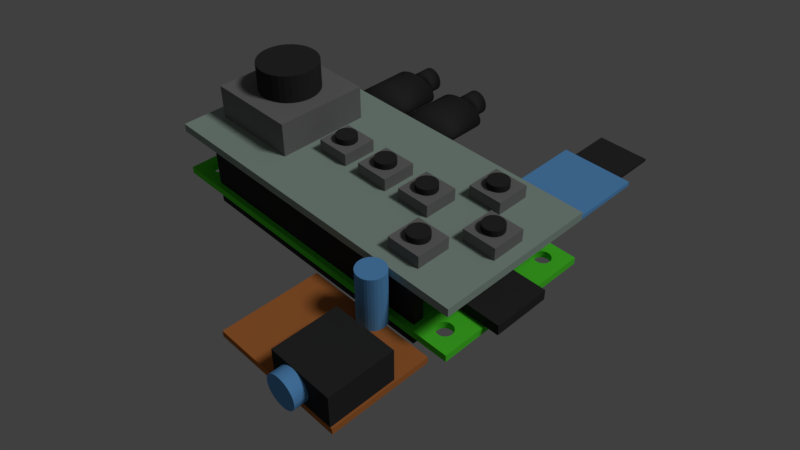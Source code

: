 # Source: Pi_Zero_JOINED.blend  (saved by Blender 2.78.0; exported with 4.5.12 LTS)
import bpy
from mathutils import Matrix  # noqa: F401  (used for matrix-valued properties, if any)

bpy.ops.wm.read_factory_settings(use_empty=True)
scene = bpy.context.scene
scene.name = 'Scene'

# ---- collections
col_collection_1 = bpy.data.collections.new('Collection 1'); scene.collection.children.link(col_collection_1)

# ---- materials (node trees are filled in below, after node groups)
mat_pcb = bpy.data.materials.new('PCB')
mat_pcb.alpha_threshold = 0.0
mat_pcb.use_transparent_shadow = False
mat_pcb.diffuse_color = (0.139, 0.4002, 0.8, 1.0)
mat_pcb.roughness = 0.5
mat_pcb.line_color = (0.0, 0.0, 0.0, 1.0)
mat_aluminum = bpy.data.materials.new('Aluminum')
mat_aluminum.alpha_threshold = 0.0
mat_aluminum.use_transparent_shadow = False
mat_aluminum.diffuse_color = (0.214, 0.214, 0.214, 1.0)
mat_aluminum.roughness = 0.5
mat_gpio_pins = bpy.data.materials.new('GPIO_Pins')
mat_gpio_pins.alpha_threshold = 0.0
mat_gpio_pins.use_transparent_shadow = False
mat_gpio_pins.diffuse_color = (0.03522, 0.03522, 0.03522, 1.0)
mat_gpio_pins.roughness = 0.5
mat_perfboard = bpy.data.materials.new('Perfboard')
mat_perfboard.alpha_threshold = 0.0
mat_perfboard.use_transparent_shadow = False
mat_perfboard.diffuse_color = (0.5277, 0.1783, 0.04741, 1.0)
mat_perfboard.roughness = 0.5
mat_joy_bonnet_pcb = bpy.data.materials.new('Joy_Bonnet_PCB')
mat_joy_bonnet_pcb.alpha_threshold = 0.0
mat_joy_bonnet_pcb.use_transparent_shadow = False
mat_joy_bonnet_pcb.diffuse_color = (0.3482, 0.448, 0.3967, 1.0)
mat_joy_bonnet_pcb.roughness = 0.5
mat_joy_bonnet_pcb.line_color = (0.0, 0.0, 0.0, 1.0)
mat_pi_zero_pcb = bpy.data.materials.new('Pi_Zero_PCB')
mat_pi_zero_pcb.alpha_threshold = 0.0
mat_pi_zero_pcb.use_transparent_shadow = False
mat_pi_zero_pcb.diffuse_color = (0.09779, 0.8, 0.03533, 1.0)
mat_pi_zero_pcb.roughness = 0.5
mat_pi_zero_pcb.line_color = (0.0, 0.0, 0.0, 1.0)

# ---- material node trees

# ---- world
world_world = bpy.data.worlds.new('World'); scene.world = world_world
world_world.color = (0.05088, 0.05088, 0.05088)
world_world.use_sun_shadow = False
world_world.sun_shadow_jitter_overblur = 0.0
world_world.cycles.sampling_method = 'MANUAL'

# ---- cameras
cam_camera = bpy.data.cameras.new('Camera')
cam_camera.clip_end = 185.1
cam_camera.lens = 35.0
cam_camera.sensor_width = 32.0
cam_camera.sensor_height = 18.0
cam_camera.ortho_scale = 7.314
cam_camera.dof.focus_distance = 0.0
cam_camera.dof.aperture_fstop = 128.0

# ---- lights
light_lamp = bpy.data.lights.new('Lamp', 'SUN')
light_lamp.transmission_factor = 0.0
light_lamp.cutoff_distance = 30.0
light_lamp.angle = 0.1993
light_lamp.energy = 1.0
light_lamp.shadow_buffer_clip_start = 1.001
light_lamp.shadow_soft_size = 0.1
light_lamp.shadow_cascade_max_distance = 1000.0

# ---- meshes
me_cylinder = bpy.data.meshes.new('Cylinder')
me_cylinder.from_pydata([(0.0, 1.0, -1.0), (0.0, 1.0, 1.0), (0.1951, 0.9808, -1.0), (0.1951, 0.9808, 1.0), (0.3827, 0.9239, -1.0), (0.3827, 0.9239, 1.0), (0.5556, 0.8315, -1.0), (0.5556, 0.8315, 1.0), (0.7071, 0.7071, -1.0), (0.7071, 0.7071, 1.0), (0.8315, 0.5556, -1.0), (0.8315, 0.5556, 1.0), (0.9239, 0.3827, -1.0), (0.9239, 0.3827, 1.0), (0.9808, 0.1951, -1.0), (0.9808, 0.1951, 1.0), (1.0, 7.55e-08, -1.0), (1.0, 7.55e-08, 1.0), (0.9808, -0.1951, -1.0), (0.9808, -0.1951, 1.0), (0.9239, -0.3827, -1.0), (0.9239, -0.3827, 1.0), (0.8315, -0.5556, -1.0), (0.8315, -0.5556, 1.0), (0.7071, -0.7071, -1.0), (0.7071, -0.7071, 1.0), (0.5556, -0.8315, -1.0), (0.5556, -0.8315, 1.0), (0.3827, -0.9239, -1.0), (0.3827, -0.9239, 1.0), (0.1951, -0.9808, -1.0), (0.1951, -0.9808, 1.0), (-3.258e-07, -1.0, -1.0), (-3.258e-07, -1.0, 1.0), (-0.1951, -0.9808, -1.0), (-0.1951, -0.9808, 1.0), (-0.3827, -0.9239, -1.0), (-0.3827, -0.9239, 1.0), (-0.5556, -0.8315, -1.0), (-0.5556, -0.8315, 1.0), (-0.7071, -0.7071, -1.0), (-0.7071, -0.7071, 1.0), (-0.8315, -0.5556, -1.0), (-0.8315, -0.5556, 1.0), (-0.9239, -0.3827, -1.0), (-0.9239, -0.3827, 1.0), (-0.9808, -0.1951, -1.0), (-0.9808, -0.1951, 1.0), (-1.0, 9.656e-07, -1.0), (-1.0, 9.656e-07, 1.0), (-0.9808, 0.1951, -1.0), (-0.9808, 0.1951, 1.0), (-0.9239, 0.3827, -1.0), (-0.9239, 0.3827, 1.0), (-0.8315, 0.5556, -1.0), (-0.8315, 0.5556, 1.0), (-0.7071, 0.7071, -1.0), (-0.7071, 0.7071, 1.0), (-0.5556, 0.8315, -1.0), (-0.5556, 0.8315, 1.0), (-0.3827, 0.9239, -1.0), (-0.3827, 0.9239, 1.0), (-0.1951, 0.9808, -1.0), (-0.1951, 0.9808, 1.0)], [], [(0, 1, 3, 2), (2, 3, 5, 4), (4, 5, 7, 6), (6, 7, 9, 8), (8, 9, 11, 10), (10, 11, 13, 12), (12, 13, 15, 14), (14, 15, 17, 16), (16, 17, 19, 18), (18, 19, 21, 20), (20, 21, 23, 22), (22, 23, 25, 24), (24, 25, 27, 26), (26, 27, 29, 28), (28, 29, 31, 30), (30, 31, 33, 32), (32, 33, 35, 34), (34, 35, 37, 36), (36, 37, 39, 38), (38, 39, 41, 40), (40, 41, 43, 42), (42, 43, 45, 44), (44, 45, 47, 46), (46, 47, 49, 48), (48, 49, 51, 50), (50, 51, 53, 52), (52, 53, 55, 54), (54, 55, 57, 56), (56, 57, 59, 58), (58, 59, 61, 60), (3, 1, 63, 61, 59, 57, 55, 53, 51, 49, 47, 45, 43, 41, 39, 37, 35, 33, 31, 29, 27, 25, 23, 21, 19, 17, 15, 13, 11, 9, 7, 5), (60, 61, 63, 62), (62, 63, 1, 0), (0, 2, 4, 6, 8, 10, 12, 14, 16, 18, 20, 22, 24, 26, 28, 30, 32, 34, 36, 38, 40, 42, 44, 46, 48, 50, 52, 54, 56, 58, 60, 62)])
me_cylinder.materials.append(mat_pcb)
me_cylinder.use_remesh_preserve_volume = False
me_cylinder.use_remesh_preserve_attributes = False
me_cylinder.use_mirror_vertex_groups = False
me_cylinder.update()
me_plane_007 = bpy.data.meshes.new('Plane.007')
me_plane_007.from_pydata([(0.6046, -0.02993, 27.77), (0.6046, -0.02993, 22.87), (0.5924, 0.2855, 27.77), (0.5924, 0.2855, 22.87), (0.5562, 0.5887, 27.77), (0.5562, 0.5887, 22.87), (0.4975, 0.8682, 27.77), (0.4975, 0.8682, 22.87), (0.4184, 1.113, 27.77), (0.4184, 1.113, 22.87), (0.3221, 1.314, 27.77), (0.3221, 1.314, 22.87), (0.2122, 1.464, 27.77), (0.2122, 1.464, 22.87), (0.09298, 1.556, 27.77), (0.09298, 1.556, 22.87), (-0.03103, 1.587, 27.77), (-0.03103, 1.587, 22.87), (-0.155, 1.556, 27.77), (-0.155, 1.556, 22.87), (-0.2743, 1.464, 27.77), (-0.2743, 1.464, 22.87), (-0.3842, 1.314, 27.77), (-0.3842, 1.314, 22.87), (-0.4805, 1.113, 27.77), (-0.4805, 1.113, 22.87), (-0.5595, 0.8682, 27.77), (-0.5595, 0.8682, 22.87), (-0.6183, 0.5887, 27.77), (-0.6183, 0.5887, 22.87), (-0.6545, 0.2855, 27.77), (-0.6545, 0.2855, 22.87), (-0.6667, -0.02993, 27.77), (-0.6667, -0.02993, 22.87), (-0.6545, -0.3453, 27.77), (-0.6545, -0.3453, 22.87), (-0.6183, -0.6486, 27.77), (-0.6183, -0.6486, 22.87), (-0.5595, -0.9281, 27.77), (-0.5595, -0.9281, 22.87), (-0.4805, -1.173, 27.77), (-0.4805, -1.173, 22.87), (-0.3842, -1.374, 27.77), (-0.3842, -1.374, 22.87), (-0.2743, -1.524, 27.77), (-0.2743, -1.524, 22.87), (-0.155, -1.616, 27.77), (-0.155, -1.616, 22.87), (-0.03103, -1.647, 27.77), (-0.03103, -1.647, 22.87), (0.09298, -1.616, 27.77), (0.09298, -1.616, 22.87), (0.2122, -1.524, 27.77), (0.2122, -1.524, 22.87), (0.3221, -1.374, 27.77), (0.3221, -1.374, 22.87), (0.4184, -1.173, 27.77), (0.4184, -1.173, 22.87), (0.4975, -0.9281, 27.77), (0.4975, -0.9281, 22.87), (0.5562, -0.6486, 27.77), (0.5562, -0.6486, 22.87), (0.5924, -0.3453, 27.77), (0.5924, -0.3453, 22.87), (1.371, -0.02993, 22.85), (1.371, -0.02993, 6.902), (1.344, 0.3648, 22.85), (1.344, 0.3648, 6.902), (1.265, 0.7444, 22.85), (1.265, 0.7444, 6.902), (1.135, 1.094, 22.85), (1.135, 1.094, 6.902), (0.9606, 1.401, 22.85), (0.9606, 1.401, 6.902), (0.7481, 1.652, 22.85), (0.7481, 1.652, 6.902), (0.5056, 1.839, 22.85), (0.5056, 1.839, 6.902), (0.2426, 1.955, 22.85), (0.2426, 1.955, 6.902), (-0.03103, 1.993, 22.85), (-0.03103, 1.993, 6.902), (-0.3046, 1.955, 22.85), (-0.3046, 1.955, 6.902), (-0.5677, 1.839, 22.85), (-0.5677, 1.839, 6.902), (-0.8101, 1.652, 22.85), (-0.8101, 1.652, 6.902), (-1.023, 1.401, 22.85), (-1.023, 1.401, 6.902), (-1.197, 1.094, 22.85), (-1.197, 1.094, 6.902), (-1.327, 0.7444, 22.85), (-1.327, 0.7444, 6.902), (-1.406, 0.3648, 22.85), (-1.406, 0.3648, 6.902), (-1.433, -0.02993, 22.85), (-1.433, -0.02993, 6.902), (-1.406, -0.4247, 22.85), (-1.406, -0.4247, 6.902), (-1.327, -0.8042, 22.85), (-1.327, -0.8042, 6.902), (-1.197, -1.154, 22.85), (-1.197, -1.154, 6.902), (-1.023, -1.461, 22.85), (-1.023, -1.461, 6.902), (-0.8101, -1.712, 22.85), (-0.8101, -1.712, 6.902), (-0.5677, -1.899, 22.85), (-0.5677, -1.899, 6.902), (-0.3046, -2.014, 22.85), (-0.3046, -2.014, 6.902), (-0.03103, -2.053, 22.85), (-0.03102, -2.053, 6.902), (0.2426, -2.014, 22.85), (0.2426, -2.014, 6.902), (0.5056, -1.899, 22.85), (0.5056, -1.899, 6.902), (0.7481, -1.712, 22.85), (0.7481, -1.712, 6.902), (0.9606, -1.461, 22.85), (0.9606, -1.461, 6.902), (1.135, -1.154, 22.85), (1.135, -1.154, 6.902), (1.265, -0.8042, 22.85), (1.265, -0.8042, 6.902), (1.344, -0.4247, 22.85), (1.344, -0.4247, 6.902), (0.8602, -0.6737, 6.87), (-0.9222, -0.6737, 6.87), (-0.9157, 0.03593, 6.87), (-0.8963, 0.1112, 6.87), (-0.8643, 0.1842, 6.87), (-0.8202, 0.2539, 6.87), (-0.7645, 0.3194, 6.87), (-0.6981, 0.3796, 6.87), (-0.622, 0.4336, 6.87), (-0.5373, 0.4808, 6.87), (-0.4452, 0.5204, 6.87), (-0.3471, 0.5518, 6.87), (-0.2443, 0.5745, 6.87), (-0.1384, 0.5883, 6.87), (-0.9222, -0.04041, 6.87), (-0.03103, 0.5929, 6.87), (0.8537, 0.03593, 6.87), (0.8343, 0.1112, 6.87), (0.8023, 0.1842, 6.87), (0.7581, 0.2539, 6.87), (0.7024, 0.3194, 6.87), (0.6361, 0.3796, 6.87), (0.56, 0.4336, 6.87), (0.4752, 0.4808, 6.87), (0.3831, 0.5204, 6.87), (0.285, 0.5518, 6.87), (0.1823, 0.5745, 6.87), (0.0764, 0.5883, 6.87), (0.8602, -0.04041, 6.87), (-0.03103, 0.5929, 6.87), (0.8602, -0.6737, 6.87), (-0.9222, -0.6737, 6.87), (-0.9222, -0.6737, 0.3301), (0.8602, -0.6737, 0.3301), (-0.03103, 0.5929, 0.3301), (0.8602, -0.04041, 0.3301), (0.0764, 0.5883, 0.3301), (0.1823, 0.5745, 0.3301), (0.285, 0.5518, 0.3301), (0.3831, 0.5204, 0.3301), (0.4752, 0.4808, 0.3301), (0.56, 0.4336, 0.3301), (0.6361, 0.3796, 0.3301), (0.7024, 0.3194, 0.3301), (0.7581, 0.2539, 0.3301), (0.8023, 0.1842, 0.3301), (0.8343, 0.1112, 0.3301), (0.8537, 0.03593, 0.3301), (-0.03103, 0.5929, 0.3301), (-0.9222, -0.04041, 0.3301), (-0.1385, 0.5883, 0.3301), (-0.2443, 0.5745, 0.3301), (-0.3471, 0.5518, 0.3301), (-0.4452, 0.5204, 0.3301), (-0.5373, 0.4808, 0.3301), (-0.622, 0.4336, 0.3301), (-0.6981, 0.3796, 0.3301), (-0.7645, 0.3194, 0.3301), (-0.8202, 0.2539, 0.3301), (-0.8643, 0.1842, 0.3301), (-0.8963, 0.1112, 0.3301), (-0.9157, 0.03593, 0.3301), (-0.9222, -0.6737, 0.3301), (0.8602, -0.6737, 0.3301), (9.779, 0.7039, 26.1), (9.779, 0.3706, 26.1), (9.779, 0.7039, 36.1), (9.779, 0.3706, 36.1), (12.4, 0.7039, 26.1), (12.4, 0.3706, 26.1), (12.4, 0.7039, 36.1), (12.4, 0.3706, 36.1), (9.696, -0.8033, 10.44), (12.49, -0.8033, 10.44), (11.09, 0.8033, 10.44), (12.49, -8.523e-06, 10.44), (11.26, 0.7975, 10.44), (11.43, 0.78, 10.44), (11.59, 0.7511, 10.44), (11.74, 0.7113, 10.44), (11.88, 0.6611, 10.44), (12.02, 0.6013, 10.44), (12.14, 0.5327, 10.44), (12.24, 0.4563, 10.44), (12.33, 0.3733, 10.44), (12.4, 0.2849, 10.44), (12.45, 0.1922, 10.44), (12.48, 0.09682, 10.44), (11.09, 0.8033, 10.44), (9.696, -8.583e-06, 10.44), (10.92, 0.7975, 10.44), (10.76, 0.78, 10.44), (10.6, 0.7511, 10.44), (10.44, 0.7113, 10.44), (10.3, 0.6611, 10.44), (10.17, 0.6013, 10.44), (10.05, 0.5327, 10.44), (9.943, 0.4563, 10.44), (9.856, 0.3733, 10.44), (9.787, 0.2849, 10.44), (9.736, 0.1922, 10.44), (9.706, 0.09682, 10.44), (9.696, -0.8033, 10.44), (12.49, -0.8033, 10.44), (12.49, -0.8033, 0.3889), (9.696, -0.8033, 0.3889), (9.706, 0.09682, 0.3889), (9.736, 0.1922, 0.3889), (9.787, 0.2849, 0.3889), (9.856, 0.3733, 0.3889), (9.943, 0.4563, 0.3889), (10.05, 0.5327, 0.3889), (10.17, 0.6013, 0.3889), (10.3, 0.6611, 0.3889), (10.44, 0.7113, 0.3889), (10.6, 0.7511, 0.3889), (10.76, 0.78, 0.3889), (10.92, 0.7975, 0.3889), (9.696, -8.702e-06, 0.3889), (11.09, 0.8033, 0.3889), (12.48, 0.09682, 0.3889), (12.45, 0.1922, 0.3889), (12.4, 0.2849, 0.3889), (12.33, 0.3733, 0.3889), (12.24, 0.4563, 0.3889), (12.14, 0.5327, 0.3889), (12.02, 0.6013, 0.3889), (11.88, 0.6611, 0.3889), (11.74, 0.7113, 0.3889), (11.59, 0.7511, 0.3889), (11.43, 0.78, 0.3889), (11.26, 0.7975, 0.3889), (12.49, -8.583e-06, 0.3889), (11.09, 0.8033, 0.3889), (12.49, -0.8033, 0.3889), (9.696, -0.8033, 0.3889), (9.241, 0.8306, 10.15), (9.241, 0.2439, 10.15), (9.241, 0.8306, 27.66), (9.241, 0.2439, 27.66), (12.94, 0.8306, 10.15), (12.94, 0.2439, 10.15), (12.94, 0.8306, 27.66), (12.94, 0.2439, 27.66), (3.931, -0.02993, 27.77), (3.931, -0.02993, 22.87), (3.919, 0.2855, 27.77), (3.919, 0.2855, 22.87), (3.883, 0.5887, 27.77), (3.883, 0.5887, 22.87), (3.824, 0.8682, 27.77), (3.824, 0.8682, 22.87), (3.745, 1.113, 27.77), (3.745, 1.113, 22.87), (3.649, 1.314, 27.77), (3.649, 1.314, 22.87), (3.539, 1.464, 27.77), (3.539, 1.464, 22.87), (3.42, 1.556, 27.77), (3.42, 1.556, 22.87), (3.296, 1.587, 27.77), (3.296, 1.587, 22.87), (3.172, 1.556, 27.77), (3.172, 1.556, 22.87), (3.052, 1.464, 27.77), (3.052, 1.464, 22.87), (2.942, 1.314, 27.77), (2.942, 1.314, 22.87), (2.846, 1.113, 27.77), (2.846, 1.113, 22.87), (2.767, 0.8682, 27.77), (2.767, 0.8682, 22.87), (2.708, 0.5887, 27.77), (2.708, 0.5887, 22.87), (2.672, 0.2855, 27.77), (2.672, 0.2855, 22.87), (2.66, -0.02993, 27.77), (2.66, -0.02993, 22.87), (2.672, -0.3453, 27.77), (2.672, -0.3453, 22.87), (2.708, -0.6486, 27.77), (2.708, -0.6486, 22.87), (2.767, -0.9281, 27.77), (2.767, -0.9281, 22.87), (2.846, -1.173, 27.77), (2.846, -1.173, 22.87), (2.942, -1.374, 27.77), (2.942, -1.374, 22.87), (3.052, -1.524, 27.77), (3.052, -1.524, 22.87), (3.172, -1.616, 27.77), (3.172, -1.616, 22.87), (3.296, -1.647, 27.77), (3.296, -1.647, 22.87), (3.42, -1.616, 27.77), (3.42, -1.616, 22.87), (3.539, -1.524, 27.77), (3.539, -1.524, 22.87), (3.649, -1.374, 27.77), (3.649, -1.374, 22.87), (3.745, -1.173, 27.77), (3.745, -1.173, 22.87), (3.824, -0.9281, 27.77), (3.824, -0.9281, 22.87), (3.883, -0.6486, 27.77), (3.883, -0.6486, 22.87), (3.919, -0.3453, 27.77), (3.919, -0.3453, 22.87), (4.698, -0.02993, 22.85), (4.698, -0.02993, 6.902), (4.671, 0.3648, 22.85), (4.671, 0.3648, 6.902), (4.591, 0.7444, 22.85), (4.591, 0.7444, 6.902), (4.462, 1.094, 22.85), (4.462, 1.094, 6.902), (4.287, 1.401, 22.85), (4.287, 1.401, 6.902), (4.075, 1.652, 22.85), (4.075, 1.652, 6.902), (3.832, 1.839, 22.85), (3.832, 1.839, 6.902), (3.569, 1.955, 22.85), (3.569, 1.955, 6.902), (3.296, 1.993, 22.85), (3.296, 1.993, 6.902), (3.022, 1.955, 22.85), (3.022, 1.955, 6.902), (2.759, 1.839, 22.85), (2.759, 1.839, 6.902), (2.516, 1.652, 22.85), (2.516, 1.652, 6.902), (2.304, 1.401, 22.85), (2.304, 1.401, 6.902), (2.13, 1.094, 22.85), (2.13, 1.094, 6.902), (2.0, 0.7444, 22.85), (2.0, 0.7444, 6.902), (1.92, 0.3648, 22.85), (1.92, 0.3648, 6.902), (1.893, -0.02993, 22.85), (1.893, -0.02993, 6.902), (1.92, -0.4247, 22.85), (1.92, -0.4247, 6.902), (2.0, -0.8042, 22.85), (2.0, -0.8042, 6.902), (2.13, -1.154, 22.85), (2.13, -1.154, 6.902), (2.304, -1.461, 22.85), (2.304, -1.461, 6.902), (2.516, -1.712, 22.85), (2.516, -1.712, 6.902), (2.759, -1.899, 22.85), (2.759, -1.899, 6.902), (3.022, -2.014, 22.85), (3.022, -2.014, 6.902), (3.296, -2.053, 22.85), (3.296, -2.053, 6.902), (3.569, -2.014, 22.85), (3.569, -2.014, 6.902), (3.832, -1.899, 22.85), (3.832, -1.899, 6.902), (4.075, -1.712, 22.85), (4.075, -1.712, 6.902), (4.287, -1.461, 22.85), (4.287, -1.461, 6.902), (4.462, -1.154, 22.85), (4.462, -1.154, 6.902), (4.591, -0.8042, 22.85), (4.591, -0.8042, 6.902), (4.671, -0.4247, 22.85), (4.671, -0.4247, 6.902), (4.187, -0.6737, 6.87), (2.404, -0.6737, 6.87), (2.411, 0.03592, 6.87), (2.43, 0.1112, 6.87), (2.462, 0.1842, 6.87), (2.506, 0.2539, 6.87), (2.562, 0.3194, 6.87), (2.628, 0.3796, 6.87), (2.705, 0.4336, 6.87), (2.789, 0.4808, 6.87), (2.881, 0.5204, 6.87), (2.98, 0.5518, 6.87), (3.082, 0.5745, 6.87), (3.188, 0.5883, 6.87), (2.404, -0.04042, 6.87), (3.296, 0.5929, 6.87), (4.18, 0.03592, 6.87), (4.161, 0.1112, 6.87), (4.129, 0.1842, 6.87), (4.085, 0.2539, 6.87), (4.029, 0.3194, 6.87), (3.963, 0.3796, 6.87), (3.887, 0.4336, 6.87), (3.802, 0.4808, 6.87), (3.71, 0.5204, 6.87), (3.612, 0.5518, 6.87), (3.509, 0.5745, 6.87), (3.403, 0.5883, 6.87), (4.187, -0.04042, 6.87), (3.296, 0.5929, 6.87), (4.187, -0.6737, 6.87), (2.404, -0.6737, 6.87), (2.404, -0.6737, 0.3301), (4.187, -0.6737, 0.3301), (3.296, 0.5929, 0.3301), (4.187, -0.04042, 0.3301), (3.403, 0.5883, 0.3301), (3.509, 0.5745, 0.3301), (3.612, 0.5518, 0.3301), (3.71, 0.5204, 0.3301), (3.802, 0.4808, 0.3301), (3.887, 0.4336, 0.3301), (3.963, 0.3796, 0.3301), (4.029, 0.3194, 0.3301), (4.085, 0.2539, 0.3301), (4.129, 0.1842, 0.3301), (4.161, 0.1112, 0.3301), (4.18, 0.03592, 0.3301), (3.296, 0.5929, 0.3301), (2.404, -0.04042, 0.3301), (3.188, 0.5883, 0.3301), (3.082, 0.5745, 0.3301), (2.98, 0.5518, 0.3301), (2.881, 0.5204, 0.3301), (2.789, 0.4808, 0.3301), (2.705, 0.4336, 0.3301), (2.628, 0.3796, 0.3301), (2.562, 0.3194, 0.3301), (2.506, 0.2539, 0.3301), (2.462, 0.1842, 0.3301), (2.43, 0.1112, 0.3301), (2.411, 0.03592, 0.3301), (2.404, -0.6737, 0.3301), (4.187, -0.6737, 0.3301), (11.83, -2.96, -45.23), (11.83, -2.96, -48.0), (11.98, -2.922, -45.23), (11.98, -2.922, -48.0), (12.13, -2.809, -45.23), (12.13, -2.809, -48.0), (12.26, -2.626, -45.23), (12.26, -2.626, -48.0), (12.38, -2.38, -45.23), (12.38, -2.38, -48.0), (12.48, -2.08, -45.23), (12.48, -2.08, -48.0), (12.55, -1.738, -45.23), (12.55, -1.738, -48.0), (12.59, -1.366, -45.23), (12.59, -1.366, -48.0), (12.61, -0.9799, -45.23), (12.61, -0.9799, -48.0), (12.59, -0.5936, -45.23), (12.59, -0.5936, -48.0), (12.55, -0.2222, -45.23), (12.55, -0.2222, -48.0), (12.48, 0.1201, -45.23), (12.48, 0.1201, -48.0), (12.38, 0.4202, -45.23), (12.38, 0.4202, -48.0), (12.26, 0.6664, -45.23), (12.26, 0.6664, -48.0), (12.13, 0.8494, -45.23), (12.13, 0.8494, -48.0), (11.98, 0.9621, -45.23), (11.98, 0.9621, -48.0), (11.83, 1.0, -45.23), (11.83, 1.0, -48.0), (11.68, 0.9621, -45.23), (11.68, 0.9621, -48.0), (11.53, 0.8494, -45.23), (11.53, 0.8494, -48.0), (11.4, 0.6664, -45.23), (11.4, 0.6664, -48.0), (11.28, 0.4202, -45.23), (11.28, 0.4202, -48.0), (11.18, 0.1201, -45.23), (11.18, 0.1201, -48.0), (11.11, -0.2222, -45.23), (11.11, -0.2222, -48.0), (11.07, -0.5936, -45.23), (11.07, -0.5936, -48.0), (11.05, -0.9799, -45.23), (11.05, -0.9799, -48.0), (11.07, -1.366, -45.23), (11.07, -1.366, -48.0), (11.11, -1.738, -45.23), (11.11, -1.738, -48.0), (11.18, -2.08, -45.23), (11.18, -2.08, -48.0), (11.28, -2.38, -45.23), (11.28, -2.38, -48.0), (11.4, -2.626, -45.23), (11.4, -2.626, -48.0), (11.53, -2.809, -45.23), (11.53, -2.809, -48.0), (11.68, -2.922, -45.23), (11.68, -2.922, -48.0), (13.72, 1.046, -45.58), (13.72, 1.046, -33.67), (10.6, 1.046, -45.58), (10.6, 1.046, -33.67), (13.72, -3.039, -45.58), (13.72, -3.039, -33.67), (10.6, -3.039, -45.58), (10.6, -3.039, -33.67), (10.88, 1.075, -25.33), (10.88, -5.893, -25.33), (11.01, 1.075, -25.38), (11.01, -5.893, -25.38), (11.13, 1.075, -25.53), (11.13, -5.893, -25.53), (11.24, 1.075, -25.76), (11.24, -5.893, -25.76), (11.34, 1.075, -26.07), (11.34, -5.893, -26.07), (11.43, 1.075, -26.45), (11.43, -5.893, -26.45), (11.49, 1.075, -26.89), (11.49, -5.893, -26.89), (11.52, 1.075, -27.36), (11.52, -5.893, -27.36), (11.54, 1.075, -27.85), (11.54, -5.893, -27.85), (11.52, 1.075, -28.35), (11.52, -5.893, -28.35), (11.49, 1.075, -28.82), (11.49, -5.893, -28.82), (11.43, 1.075, -29.25), (11.43, -5.893, -29.25), (11.34, 1.075, -29.64), (11.34, -5.893, -29.64), (11.24, 1.075, -29.95), (11.24, -5.893, -29.95), (11.13, 1.075, -30.18), (11.13, -5.893, -30.18), (11.01, 1.075, -30.33), (11.01, -5.893, -30.33), (10.88, 1.075, -30.37), (10.88, -5.893, -30.37), (10.75, 1.075, -30.33), (10.75, -5.893, -30.33), (10.62, 1.075, -30.18), (10.62, -5.893, -30.18), (10.51, 1.075, -29.95), (10.51, -5.893, -29.95), (10.41, 1.075, -29.64), (10.41, -5.893, -29.64), (10.33, 1.075, -29.25), (10.33, -5.893, -29.25), (10.27, 1.075, -28.82), (10.27, -5.893, -28.82), (10.23, 1.075, -28.35), (10.23, -5.893, -28.35), (10.22, 1.075, -27.85), (10.22, -5.893, -27.85), (10.23, 1.075, -27.36), (10.23, -5.893, -27.36), (10.27, 1.075, -26.89), (10.27, -5.893, -26.89), (10.33, 1.075, -26.45), (10.33, -5.893, -26.45), (10.41, 1.075, -26.07), (10.41, -5.893, -26.07), (10.51, 1.075, -25.76), (10.51, -5.893, -25.76), (10.62, 1.075, -25.53), (10.62, -5.893, -25.53), (10.75, 1.075, -25.38), (10.75, -5.893, -25.38), (7.254, 1.85, -45.56), (7.254, 1.05, -45.56), (7.254, 1.85, -27.26), (7.254, 1.05, -27.26), (13.81, 1.85, -45.56), (13.81, 1.05, -45.56), (13.81, 1.85, -27.26), (13.81, 1.05, -27.26), (14.93, 1.0, -16.82), (14.93, 1.0, -5.894), (10.95, 1.0, -16.82), (10.95, 1.0, -5.894), (14.93, -0.3333, -16.82), (14.93, -0.3333, -5.894), (10.95, -0.3333, -16.82), (10.95, -0.3333, -5.894), (9.616, -1.0, -0.1183), (12.57, -1.0, -0.1183), (11.09, 1.0, -0.1183), (12.57, -9.183e-06, -0.1183), (11.27, 0.9927, -0.1183), (11.44, 0.9709, -0.1183), (11.62, 0.935, -0.1183), (11.78, 0.8854, -0.1183), (11.93, 0.823, -0.1183), (12.07, 0.7485, -0.1183), (12.2, 0.6631, -0.1183), (12.31, 0.5681, -0.1183), (12.4, 0.4647, -0.1183), (12.47, 0.3546, -0.1183), (12.52, 0.2393, -0.1183), (12.56, 0.1205, -0.1183), (11.09, 1.0, -0.1183), (9.616, -9.175e-06, -0.1183), (10.91, 0.9927, -0.1183), (10.74, 0.9709, -0.1183), (10.57, 0.935, -0.1183), (10.41, 0.8854, -0.1183), (10.25, 0.823, -0.1183), (10.11, 0.7485, -0.1183), (9.987, 0.6631, -0.1183), (9.877, 0.5681, -0.1183), (9.785, 0.4647, -0.1183), (9.712, 0.3546, -0.1183), (9.659, 0.2393, -0.1183), (9.627, 0.1205, -0.1183), (9.616, -1.0, -0.1183), (12.57, -1.0, -0.1183), (9.616, -1.0, 5.452), (12.57, -1.0, 5.452), (11.09, 1.0, 5.452), (12.57, -9.096e-06, 5.452), (11.27, 0.9927, 5.452), (11.44, 0.9709, 5.452), (11.62, 0.935, 5.452), (11.78, 0.8854, 5.452), (11.93, 0.823, 5.452), (12.07, 0.7485, 5.452), (12.2, 0.6631, 5.452), (12.31, 0.5681, 5.452), (12.4, 0.4647, 5.452), (12.47, 0.3546, 5.452), (12.52, 0.2393, 5.452), (12.56, 0.1205, 5.452), (11.09, 1.0, 5.452), (9.616, -9.088e-06, 5.452), (10.91, 0.9927, 5.452), (10.74, 0.9709, 5.452), (10.57, 0.935, 5.452), (10.41, 0.8854, 5.452), (10.25, 0.823, 5.452), (10.11, 0.7485, 5.452), (9.987, 0.6631, 5.452), (9.877, 0.5681, 5.452), (9.785, 0.4647, 5.452), (9.712, 0.3546, 5.452), (9.659, 0.2393, 5.452), (9.627, 0.1205, 5.452), (9.616, -1.0, 5.452), (12.57, -1.0, 5.452), (11.13, -6.15, -17.24), (11.13, -7.644, -17.24), (11.23, -6.15, -17.28), (11.23, -7.644, -17.28), (11.33, -6.15, -17.39), (11.33, -7.644, -17.39), (11.41, -6.15, -17.57), (11.41, -7.644, -17.57), (11.49, -6.15, -17.81), (11.49, -7.644, -17.81), (11.55, -6.15, -18.11), (11.55, -7.644, -18.11), (11.6, -6.15, -18.44), (11.6, -7.644, -18.44), (11.63, -6.15, -18.8), (11.63, -7.644, -18.8), (11.64, -6.15, -19.18), (11.64, -7.644, -19.18), (11.63, -6.15, -19.56), (11.63, -7.644, -19.56), (11.6, -6.15, -19.93), (11.6, -7.644, -19.93), (11.55, -6.15, -20.26), (11.55, -7.644, -20.26), (11.49, -6.15, -20.55), (11.49, -7.644, -20.55), (11.41, -6.15, -20.8), (11.41, -7.644, -20.8), (11.33, -6.15, -20.97), (11.33, -7.644, -20.97), (11.23, -6.15, -21.08), (11.23, -7.644, -21.08), (11.13, -6.15, -21.12), (11.13, -7.644, -21.12), (11.03, -6.15, -21.08), (11.03, -7.644, -21.08), (10.94, -6.15, -20.97), (10.94, -7.644, -20.97), (10.85, -6.15, -20.8), (10.85, -7.644, -20.8), (10.77, -6.15, -20.55), (10.77, -7.644, -20.55), (10.71, -6.15, -20.26), (10.71, -7.644, -20.26), (10.66, -6.15, -19.93), (10.66, -7.644, -19.93), (10.63, -6.15, -19.56), (10.63, -7.644, -19.56), (10.62, -6.15, -19.18), (10.62, -7.644, -19.18), (10.63, -6.15, -18.8), (10.63, -7.644, -18.8), (10.66, -6.15, -18.44), (10.66, -7.644, -18.44), (10.71, -6.15, -18.11), (10.71, -7.644, -18.11), (10.77, -6.15, -17.81), (10.77, -7.644, -17.81), (10.85, -6.15, -17.57), (10.85, -7.644, -17.57), (10.94, -6.15, -17.39), (10.94, -7.644, -17.39), (11.03, -6.15, -17.28), (11.03, -7.644, -17.28), (10.29, -5.327, -22.38), (10.29, -6.88, -22.38), (10.29, -5.327, -15.98), (10.29, -6.88, -15.98), (11.97, -5.327, -22.38), (11.97, -6.88, -22.38), (11.97, -5.327, -15.98), (11.97, -6.88, -15.98), (11.13, -6.15, 0.6612), (11.13, -7.644, 0.6612), (11.23, -6.15, 0.6239), (11.23, -7.644, 0.6239), (11.33, -6.15, 0.5136), (11.33, -7.644, 0.5136), (11.41, -6.15, 0.3344), (11.41, -7.644, 0.3344), (11.49, -6.15, 0.09323), (11.49, -7.644, 0.09323), (11.55, -6.15, -0.2006), (11.55, -7.644, -0.2006), (11.6, -6.15, -0.5359), (11.6, -7.644, -0.5359), (11.63, -6.15, -0.8997), (11.63, -7.644, -0.8997), (11.64, -6.15, -1.278), (11.64, -7.644, -1.278), (11.63, -6.15, -1.656), (11.63, -7.644, -1.656), (11.6, -6.15, -2.02), (11.6, -7.644, -2.02), (11.55, -6.15, -2.355), (11.55, -7.644, -2.355), (11.49, -6.15, -2.649), (11.49, -7.644, -2.649), (11.41, -6.15, -2.89), (11.41, -7.644, -2.89), (11.33, -6.15, -3.07), (11.33, -7.644, -3.07), (11.23, -6.15, -3.18), (11.23, -7.644, -3.18), (11.13, -6.15, -3.217), (11.13, -7.644, -3.217), (11.03, -6.15, -3.18), (11.03, -7.644, -3.18), (10.94, -6.15, -3.07), (10.94, -7.644, -3.07), (10.85, -6.15, -2.89), (10.85, -7.644, -2.89), (10.77, -6.15, -2.649), (10.77, -7.644, -2.649), (10.71, -6.15, -2.355), (10.71, -7.644, -2.355), (10.66, -6.15, -2.02), (10.66, -7.644, -2.02), (10.63, -6.15, -1.656), (10.63, -7.644, -1.656), (10.62, -6.15, -1.278), (10.62, -7.644, -1.278), (10.63, -6.15, -0.8997), (10.63, -7.644, -0.8997), (10.66, -6.15, -0.5359), (10.66, -7.644, -0.5359), (10.71, -6.15, -0.2006), (10.71, -7.644, -0.2006), (10.77, -6.15, 0.09323), (10.77, -7.644, 0.09323), (10.85, -6.15, 0.3344), (10.85, -7.644, 0.3344), (10.94, -6.15, 0.5136), (10.94, -7.644, 0.5136), (11.03, -6.15, 0.6239), (11.03, -7.644, 0.6239), (10.29, -5.327, -4.478), (10.29, -6.88, -4.478), (10.29, -5.327, 1.922), (10.29, -6.88, 1.922), (11.97, -5.327, -4.478), (11.97, -6.88, -4.478), (11.97, -5.327, 1.922), (11.97, -6.88, 1.922), (9.202, -6.15, -8.005), (9.202, -7.644, -8.005), (9.301, -6.15, -8.042), (9.301, -7.644, -8.042), (9.397, -6.15, -8.153), (9.397, -7.644, -8.153), (9.485, -6.15, -8.332), (9.485, -7.644, -8.332), (9.562, -6.15, -8.573), (9.562, -7.644, -8.573), (9.625, -6.15, -8.867), (9.625, -7.644, -8.867), (9.672, -6.15, -9.202), (9.672, -7.644, -9.202), (9.701, -6.15, -9.566), (9.701, -7.644, -9.566), (9.71, -6.15, -9.944), (9.71, -7.644, -9.944), (9.701, -6.15, -10.32), (9.701, -7.644, -10.32), (9.672, -6.15, -10.69), (9.672, -7.644, -10.69), (9.625, -6.15, -11.02), (9.625, -7.644, -11.02), (9.562, -6.15, -11.32), (9.562, -7.644, -11.32), (9.485, -6.15, -11.56), (9.485, -7.644, -11.56), (9.397, -6.15, -11.74), (9.397, -7.644, -11.74), (9.301, -6.15, -11.85), (9.301, -7.644, -11.85), (9.202, -6.15, -11.88), (9.202, -7.644, -11.88), (9.103, -6.15, -11.85), (9.103, -7.644, -11.85), (9.008, -6.15, -11.74), (9.008, -7.644, -11.74), (8.92, -6.15, -11.56), (8.92, -7.644, -11.56), (8.843, -6.15, -11.32), (8.843, -7.644, -11.32), (8.779, -6.15, -11.02), (8.779, -7.644, -11.02), (8.732, -6.15, -10.69), (8.732, -7.644, -10.69), (8.704, -6.15, -10.32), (8.704, -7.644, -10.32), (8.694, -6.15, -9.944), (8.694, -7.644, -9.944), (8.704, -6.15, -9.566), (8.704, -7.644, -9.566), (8.732, -6.15, -9.202), (8.732, -7.644, -9.202), (8.779, -6.15, -8.867), (8.779, -7.644, -8.867), (8.843, -6.15, -8.573), (8.843, -7.644, -8.573), (8.92, -6.15, -8.332), (8.92, -7.644, -8.332), (9.008, -6.15, -8.153), (9.008, -7.644, -8.153), (9.103, -6.15, -8.042), (9.103, -7.644, -8.042), (8.363, -5.327, -13.14), (8.363, -6.88, -13.14), (8.363, -5.327, -6.744), (8.363, -6.88, -6.744), (10.04, -5.327, -13.14), (10.04, -6.88, -13.14), (10.04, -5.327, -6.744), (10.04, -6.88, -6.744), (12.85, -6.15, -8.005), (12.85, -7.644, -8.005), (12.94, -6.15, -8.042), (12.94, -7.644, -8.042), (13.04, -6.15, -8.153), (13.04, -7.644, -8.153), (13.13, -6.15, -8.332), (13.13, -7.644, -8.332), (13.2, -6.15, -8.573), (13.2, -7.644, -8.573), (13.27, -6.15, -8.867), (13.27, -7.644, -8.867), (13.31, -6.15, -9.202), (13.31, -7.644, -9.202), (13.34, -6.15, -9.566), (13.34, -7.644, -9.566), (13.35, -6.15, -9.944), (13.35, -7.644, -9.944), (13.34, -6.15, -10.32), (13.34, -7.644, -10.32), (13.31, -6.15, -10.69), (13.31, -7.644, -10.69), (13.27, -6.15, -11.02), (13.27, -7.644, -11.02), (13.2, -6.15, -11.32), (13.2, -7.644, -11.32), (13.13, -6.15, -11.56), (13.13, -7.644, -11.56), (13.04, -6.15, -11.74), (13.04, -7.644, -11.74), (12.94, -6.15, -11.85), (12.94, -7.644, -11.85), (12.85, -6.15, -11.88), (12.85, -7.644, -11.88), (12.75, -6.15, -11.85), (12.75, -7.644, -11.85), (12.65, -6.15, -11.74), (12.65, -7.644, -11.74), (12.56, -6.15, -11.56), (12.56, -7.644, -11.56), (12.49, -6.15, -11.32), (12.49, -7.644, -11.32), (12.42, -6.15, -11.02), (12.42, -7.644, -11.02), (12.38, -6.15, -10.69), (12.38, -7.644, -10.69), (12.35, -6.15, -10.32), (12.35, -7.644, -10.32), (12.34, -6.15, -9.944), (12.34, -7.644, -9.944), (12.35, -6.15, -9.566), (12.35, -7.644, -9.566), (12.38, -6.15, -9.202), (12.38, -7.644, -9.202), (12.42, -6.15, -8.867), (12.42, -7.644, -8.867), (12.49, -6.15, -8.573), (12.49, -7.644, -8.573), (12.56, -6.15, -8.332), (12.56, -7.644, -8.332), (12.65, -6.15, -8.153), (12.65, -7.644, -8.153), (12.75, -6.15, -8.042), (12.75, -7.644, -8.042), (12.01, -5.327, -13.14), (12.01, -6.88, -13.14), (12.01, -5.327, -6.744), (12.01, -6.88, -6.744), (13.68, -5.327, -13.14), (13.68, -6.88, -13.14), (13.68, -5.327, -6.744), (13.68, -6.88, -6.744), (6.716, -6.15, -8.005), (6.716, -7.644, -8.005), (6.815, -6.15, -8.042), (6.815, -7.644, -8.042), (6.911, -6.15, -8.153), (6.911, -7.644, -8.153), (6.999, -6.15, -8.332), (6.999, -7.644, -8.332), (7.076, -6.15, -8.573), (7.076, -7.644, -8.573), (7.139, -6.15, -8.867), (7.139, -7.644, -8.867), (7.186, -6.15, -9.202), (7.186, -7.644, -9.202), (7.215, -6.15, -9.566), (7.215, -7.644, -9.566), (7.224, -6.15, -9.944), (7.224, -7.644, -9.944), (7.215, -6.15, -10.32), (7.215, -7.644, -10.32), (7.186, -6.15, -10.69), (7.186, -7.644, -10.69), (7.139, -6.15, -11.02), (7.139, -7.644, -11.02), (7.076, -6.15, -11.32), (7.076, -7.644, -11.32), (6.999, -6.15, -11.56), (6.999, -7.644, -11.56), (6.911, -6.15, -11.74), (6.911, -7.644, -11.74), (6.815, -6.15, -11.85), (6.815, -7.644, -11.85), (6.716, -6.15, -11.88), (6.716, -7.644, -11.88), (6.617, -6.15, -11.85), (6.617, -7.644, -11.85), (6.522, -6.15, -11.74), (6.522, -7.644, -11.74), (6.434, -6.15, -11.56), (6.434, -7.644, -11.56), (6.357, -6.15, -11.32), (6.357, -7.644, -11.32), (6.293, -6.15, -11.02), (6.293, -7.644, -11.02), (6.247, -6.15, -10.69), (6.247, -7.644, -10.69), (6.218, -6.15, -10.32), (6.218, -7.644, -10.32), (6.208, -6.15, -9.944), (6.208, -7.644, -9.944), (6.218, -6.15, -9.566), (6.218, -7.644, -9.566), (6.247, -6.15, -9.202), (6.247, -7.644, -9.202), (6.293, -6.15, -8.867), (6.293, -7.644, -8.867), (6.357, -6.15, -8.573), (6.357, -7.644, -8.573), (6.434, -6.15, -8.332), (6.434, -7.644, -8.332), (6.522, -6.15, -8.153), (6.522, -7.644, -8.153), (6.617, -6.15, -8.042), (6.617, -7.644, -8.042), (5.877, -5.327, -13.14), (5.877, -6.88, -13.14), (5.877, -5.327, -6.744), (5.877, -6.88, -6.744), (7.555, -5.327, -13.14), (7.555, -6.88, -13.14), (7.555, -5.327, -6.744), (7.555, -6.88, -6.744), (4.209, -6.15, -8.005), (4.209, -7.644, -8.005), (4.308, -6.15, -8.042), (4.308, -7.644, -8.042), (4.403, -6.15, -8.153), (4.403, -7.644, -8.153), (4.491, -6.15, -8.332), (4.491, -7.644, -8.332), (4.568, -6.15, -8.573), (4.568, -7.644, -8.573), (4.631, -6.15, -8.867), (4.631, -7.644, -8.867), (4.678, -6.15, -9.202), (4.678, -7.644, -9.202), (4.707, -6.15, -9.566), (4.707, -7.644, -9.566), (4.717, -6.15, -9.944), (4.717, -7.644, -9.944), (4.707, -6.15, -10.32), (4.707, -7.644, -10.32), (4.678, -6.15, -10.69), (4.678, -7.644, -10.69), (4.631, -6.15, -11.02), (4.631, -7.644, -11.02), (4.568, -6.15, -11.32), (4.568, -7.644, -11.32), (4.491, -6.15, -11.56), (4.491, -7.644, -11.56), (4.403, -6.15, -11.74), (4.403, -7.644, -11.74), (4.308, -6.15, -11.85), (4.308, -7.644, -11.85), (4.209, -6.15, -11.88), (4.209, -7.644, -11.88), (4.11, -6.15, -11.85), (4.11, -7.644, -11.85), (4.014, -6.15, -11.74), (4.014, -7.644, -11.74), (3.926, -6.15, -11.56), (3.926, -7.644, -11.56), (3.849, -6.15, -11.32), (3.849, -7.644, -11.32), (3.786, -6.15, -11.02), (3.786, -7.644, -11.02), (3.739, -6.15, -10.69), (3.739, -7.644, -10.69), (3.71, -6.15, -10.32), (3.71, -7.644, -10.32), (3.7, -6.15, -9.944), (3.7, -7.644, -9.944), (3.71, -6.15, -9.566), (3.71, -7.644, -9.566), (3.739, -6.15, -9.202), (3.739, -7.644, -9.202), (3.786, -6.15, -8.867), (3.786, -7.644, -8.867), (3.849, -6.15, -8.573), (3.849, -7.644, -8.573), (3.926, -6.15, -8.332), (3.926, -7.644, -8.332), (4.014, -6.15, -8.153), (4.014, -7.644, -8.153), (4.11, -6.15, -8.042), (4.11, -7.644, -8.042), (3.37, -5.327, -13.14), (3.37, -6.88, -13.14), (3.37, -5.327, -6.744), (3.37, -6.88, -6.744), (5.047, -5.327, -13.14), (5.047, -6.88, -13.14), (5.047, -5.327, -6.744), (5.047, -6.88, -6.744), (0.3211, -9.587, -4.274), (0.3211, -13.08, -4.274), (0.6111, -9.587, -4.383), (0.611, -13.08, -4.383), (0.8899, -9.587, -4.706), (0.8899, -13.08, -4.706), (1.147, -9.587, -5.23), (1.147, -13.08, -5.23), (1.372, -9.587, -5.935), (1.372, -13.08, -5.935), (1.557, -9.587, -6.794), (1.557, -13.08, -6.794), (1.694, -9.587, -7.775), (1.694, -13.08, -7.775), (1.779, -9.587, -8.838), (1.779, -13.08, -8.838), (1.807, -9.587, -9.944), (1.807, -13.08, -9.944), (1.779, -9.587, -11.05), (1.779, -13.08, -11.05), (1.694, -9.587, -12.11), (1.694, -13.08, -12.11), (1.557, -9.587, -13.09), (1.557, -13.08, -13.09), (1.372, -9.587, -13.95), (1.372, -13.08, -13.95), (1.147, -9.587, -14.66), (1.147, -13.08, -14.66), (0.8899, -9.587, -15.18), (0.8899, -13.08, -15.18), (0.6111, -9.587, -15.51), (0.6111, -13.08, -15.51), (0.3211, -9.587, -15.61), (0.3211, -13.08, -15.61), (0.03115, -9.587, -15.51), (0.03115, -13.08, -15.51), (-0.2477, -9.587, -15.18), (-0.2477, -13.08, -15.18), (-0.5046, -9.587, -14.66), (-0.5046, -13.08, -14.66), (-0.7298, -9.587, -13.95), (-0.7298, -13.08, -13.95), (-0.9147, -9.587, -13.09), (-0.9147, -13.08, -13.09), (-1.052, -9.587, -12.11), (-1.052, -13.08, -12.11), (-1.137, -9.587, -11.05), (-1.137, -13.08, -11.05), (-1.165, -9.587, -9.944), (-1.165, -13.08, -9.944), (-1.137, -9.587, -8.838), (-1.137, -13.08, -8.838), (-1.052, -9.587, -7.775), (-1.052, -13.08, -7.775), (-0.9147, -9.587, -6.794), (-0.9147, -13.08, -6.794), (-0.7298, -9.587, -5.935), (-0.7298, -13.08, -5.935), (-0.5046, -9.587, -5.23), (-0.5046, -13.08, -5.23), (-0.2477, -9.587, -4.706), (-0.2477, -13.08, -4.706), (0.03115, -9.587, -4.383), (0.03115, -13.08, -4.383), (-1.965, -5.327, -18.66), (-1.965, -9.587, -18.66), (-1.965, -5.327, -1.224), (-1.965, -9.587, -1.224), (2.607, -5.327, -18.66), (2.607, -9.587, -18.66), (2.607, -5.327, -1.224), (2.607, -9.587, -1.224), (2.311, -1.0, 4.841e-06), (4.311, -1.0, 4.696e-06), (3.311, 1.0, 4.768e-06), (4.311, -2.625e-06, 4.696e-06), (3.431, 0.9927, 4.76e-06), (3.55, 0.9709, 4.751e-06), (3.665, 0.935, 4.743e-06), (3.775, 0.8855, 4.735e-06), (3.879, 0.823, 4.727e-06), (3.974, 0.7485, 4.72e-06), (4.059, 0.6631, 4.714e-06), (4.134, 0.5681, 4.709e-06), (4.196, 0.4647, 4.704e-06), (4.246, 0.3546, 4.701e-06), (4.282, 0.2393, 4.698e-06), (4.303, 0.1205, 4.697e-06), (3.311, 1.0, 4.768e-06), (2.311, -2.62e-06, 4.841e-06), (3.19, 0.9927, 4.777e-06), (3.071, 0.9709, 4.786e-06), (2.956, 0.935, 4.794e-06), (2.846, 0.8855, 4.802e-06), (2.743, 0.823, 4.809e-06), (2.647, 0.7485, 4.816e-06), (2.562, 0.6631, 4.823e-06), (2.488, 0.5681, 4.828e-06), (2.425, 0.4647, 4.832e-06), (2.376, 0.3546, 4.836e-06), (2.34, 0.2393, 4.839e-06), (2.318, 0.1205, 4.84e-06), (2.311, -1.0, 4.841e-06), (4.311, -1.0, 4.696e-06), (2.311, -1.0, 5.57), (4.311, -1.0, 5.57), (3.311, 1.0, 5.57), (4.311, -2.539e-06, 5.57), (3.431, 0.9927, 5.57), (3.55, 0.9709, 5.57), (3.665, 0.935, 5.57), (3.775, 0.8855, 5.57), (3.879, 0.823, 5.57), (3.974, 0.7485, 5.57), (4.059, 0.6631, 5.57), (4.134, 0.5681, 5.57), (4.196, 0.4647, 5.57), (4.246, 0.3546, 5.57), (4.282, 0.2393, 5.57), (4.303, 0.1205, 5.57), (3.311, 1.0, 5.57), (2.311, -2.533e-06, 5.57), (3.19, 0.9927, 5.57), (3.071, 0.9709, 5.57), (2.956, 0.935, 5.57), (2.846, 0.8855, 5.57), (2.743, 0.823, 5.57), (2.647, 0.7485, 5.57), (2.562, 0.6631, 5.57), (2.488, 0.5681, 5.57), (2.425, 0.4647, 5.57), (2.376, 0.3546, 5.57), (2.34, 0.2393, 5.57), (2.318, 0.1205, 5.57), (2.311, -1.0, 5.57), (4.311, -1.0, 5.57), (-0.7598, 3.767, -24.27), (-0.7598, -4.293, -24.27), (-0.7598, 3.767, -22.27), (-0.7598, -4.293, -22.27), (12.25, 3.767, -24.27), (12.25, -4.293, -24.27), (12.25, 3.767, -22.27), (12.25, -4.293, -22.27), (14.25, -4.293, 5.376), (14.25, -4.293, -25.26), (-2.751, -4.293, -25.26), (-2.751, -4.293, 5.376), (14.25, -5.327, 5.376), (14.25, -5.327, -25.26), (-2.751, -5.327, -25.26), (-2.751, -5.327, 5.376), (14.25, 1.9, 5.376), (14.25, 1.9, -25.26), (-2.751, 1.9, -25.26), (-2.751, 1.9, 5.376), (14.25, 1.0, 5.376), (14.25, 1.0, -25.26), (-2.751, 1.0, -25.26), (-2.751, 1.0, 5.376), (13.59, 1.9, 0.8023), (13.59, 1.0, 0.8023), (13.26, 1.9, 3.136), (13.26, 1.0, 3.136), (13.19, 1.9, 3.107), (13.19, 1.0, 3.107), (13.11, 1.9, 3.021), (13.11, 1.0, 3.021), (12.9, 1.9, 1.062), (12.9, 1.0, 1.062), (12.94, 1.9, 0.8023), (12.94, 1.0, 0.8023), (12.88, 1.9, 1.343), (12.88, 1.0, 1.343), (12.99, 1.9, 0.575), (12.99, 1.0, 0.575), (13.19, 1.9, 0.1645), (13.19, 1.0, 0.1645), (13.26, 1.9, 0.1356), (13.26, 1.0, 0.1356), (13.11, 1.9, 0.2498), (13.11, 1.0, 0.2498), (13.65, 1.9, 1.928), (13.65, 1.0, 1.928), (13.48, 1.9, 2.883), (13.48, 1.0, 2.883), (13.66, 1.9, 1.636), (13.66, 1.0, 1.636), (13.63, 1.9, 2.21), (13.63, 1.0, 2.21), (13.34, 1.9, 0.1645), (13.34, 1.0, 0.1645), (12.99, 1.9, 2.696), (12.99, 1.0, 2.696), (13.05, 1.9, 2.883), (13.05, 1.0, 2.883), (12.94, 1.9, 2.469), (12.94, 1.0, 2.469), (13.65, 1.9, 1.343), (13.65, 1.0, 1.343), (13.48, 1.9, 0.3884), (13.48, 1.0, 0.3884), (13.54, 1.9, 0.575), (13.54, 1.0, 0.575), (13.63, 1.9, 1.062), (13.63, 1.0, 1.062), (12.87, 1.9, 1.636), (12.87, 1.0, 1.636), (13.05, 1.9, 0.3884), (13.05, 1.0, 0.3884), (12.88, 1.9, 1.928), (12.88, 1.0, 1.928), (13.54, 1.9, 2.696), (13.54, 1.0, 2.696), (13.42, 1.9, 0.2498), (13.42, 1.0, 0.2498), (13.59, 1.9, 2.469), (13.59, 1.0, 2.469), (12.9, 1.9, 2.21), (12.9, 1.0, 2.21), (13.42, 1.9, 3.021), (13.42, 1.0, 3.021), (13.34, 1.9, 3.107), (13.34, 1.0, 3.107), (-1.444, 1.9, 0.8023), (-1.444, 1.0, 0.8023), (-1.771, 1.9, 3.136), (-1.771, 1.0, 3.136), (-1.847, 1.9, 3.107), (-1.847, 1.0, 3.107), (-1.921, 1.9, 3.021), (-1.921, 1.0, 3.021), (-2.134, 1.9, 1.062), (-2.134, 1.0, 1.062), (-2.098, 1.9, 0.8023), (-2.098, 1.0, 0.8023), (-2.156, 1.9, 1.343), (-2.156, 1.0, 1.343), (-2.049, 1.9, 0.575), (-2.049, 1.0, 0.575), (-1.847, 1.9, 0.1644), (-1.847, 1.0, 0.1644), (-1.771, 1.9, 0.1356), (-1.771, 1.0, 0.1356), (-1.921, 1.9, 0.2498), (-1.921, 1.0, 0.2498), (-1.385, 1.9, 1.928), (-1.385, 1.0, 1.928), (-1.552, 1.9, 2.883), (-1.552, 1.0, 2.883), (-1.377, 1.9, 1.636), (-1.377, 1.0, 1.636), (-1.407, 1.9, 2.21), (-1.407, 1.0, 2.21), (-1.694, 1.9, 0.1644), (-1.694, 1.0, 0.1644), (-2.049, 1.9, 2.696), (-2.049, 1.0, 2.696), (-1.989, 1.9, 2.883), (-1.989, 1.0, 2.883), (-2.098, 1.9, 2.469), (-2.098, 1.0, 2.469), (-1.385, 1.9, 1.343), (-1.385, 1.0, 1.343), (-1.552, 1.9, 0.3884), (-1.552, 1.0, 0.3884), (-1.493, 1.9, 0.575), (-1.493, 1.0, 0.575), (-1.407, 1.9, 1.062), (-1.407, 1.0, 1.062), (-2.164, 1.9, 1.636), (-2.164, 1.0, 1.636), (-1.989, 1.9, 0.3884), (-1.989, 1.0, 0.3884), (-2.156, 1.9, 1.928), (-2.156, 1.0, 1.928), (-1.493, 1.9, 2.696), (-1.493, 1.0, 2.696), (-1.62, 1.9, 0.2498), (-1.62, 1.0, 0.2498), (-1.444, 1.9, 2.469), (-1.444, 1.0, 2.469), (-2.134, 1.9, 2.21), (-2.134, 1.0, 2.21), (-1.62, 1.9, 3.021), (-1.62, 1.0, 3.021), (-1.694, 1.9, 3.107), (-1.694, 1.0, 3.107), (-1.444, 1.0, -22.36), (-1.444, 1.9, -22.36), (-1.771, 1.0, -20.02), (-1.771, 1.9, -20.02), (-1.847, 1.0, -20.05), (-1.847, 1.9, -20.05), (-1.921, 1.0, -20.14), (-1.921, 1.9, -20.14), (-2.134, 1.0, -22.1), (-2.134, 1.9, -22.1), (-2.098, 1.0, -22.36), (-2.098, 1.9, -22.36), (-2.156, 1.0, -21.82), (-2.156, 1.9, -21.82), (-2.049, 1.0, -22.59), (-2.049, 1.9, -22.59), (-1.847, 1.0, -23.0), (-1.847, 1.9, -23.0), (-1.771, 1.0, -23.02), (-1.771, 1.9, -23.02), (-1.921, 1.0, -22.91), (-1.921, 1.9, -22.91), (-1.385, 1.0, -21.23), (-1.385, 1.9, -21.23), (-1.552, 1.0, -20.28), (-1.552, 1.9, -20.28), (-1.377, 1.0, -21.52), (-1.377, 1.9, -21.52), (-1.407, 1.0, -20.95), (-1.407, 1.9, -20.95), (-1.694, 1.0, -23.0), (-1.694, 1.9, -23.0), (-2.049, 1.0, -20.46), (-2.049, 1.9, -20.46), (-1.989, 1.0, -20.28), (-1.989, 1.9, -20.28), (-2.098, 1.0, -20.69), (-2.098, 1.9, -20.69), (-1.385, 1.0, -21.82), (-1.385, 1.9, -21.82), (-1.552, 1.0, -22.77), (-1.552, 1.9, -22.77), (-1.493, 1.0, -22.59), (-1.493, 1.9, -22.59), (-1.407, 1.0, -22.1), (-1.407, 1.9, -22.1), (-2.164, 1.0, -21.52), (-2.164, 1.9, -21.52), (-1.989, 1.0, -22.77), (-1.989, 1.9, -22.77), (-2.156, 1.0, -21.23), (-2.156, 1.9, -21.23), (-1.493, 1.0, -20.46), (-1.493, 1.9, -20.46), (-1.62, 1.0, -22.91), (-1.62, 1.9, -22.91), (-1.444, 1.0, -20.69), (-1.444, 1.9, -20.69), (-2.134, 1.0, -20.95), (-2.134, 1.9, -20.95), (-1.62, 1.0, -20.14), (-1.62, 1.9, -20.14), (-1.694, 1.0, -20.05), (-1.694, 1.9, -20.05), (13.59, 1.9, -22.36), (13.59, 1.0, -22.36), (13.26, 1.9, -20.02), (13.26, 1.0, -20.02), (13.19, 1.9, -20.05), (13.19, 1.0, -20.05), (13.11, 1.9, -20.14), (13.11, 1.0, -20.14), (12.9, 1.9, -22.1), (12.9, 1.0, -22.1), (12.94, 1.9, -22.36), (12.94, 1.0, -22.36), (12.88, 1.9, -21.82), (12.88, 1.0, -21.82), (12.99, 1.9, -22.59), (12.99, 1.0, -22.59), (13.19, 1.9, -23.0), (13.19, 1.0, -23.0), (13.26, 1.9, -23.02), (13.26, 1.0, -23.02), (13.11, 1.9, -22.91), (13.11, 1.0, -22.91), (13.65, 1.9, -21.23), (13.65, 1.0, -21.23), (13.48, 1.9, -20.28), (13.48, 1.0, -20.28), (13.66, 1.9, -21.52), (13.66, 1.0, -21.52), (13.63, 1.9, -20.95), (13.63, 1.0, -20.95), (13.34, 1.9, -23.0), (13.34, 1.0, -23.0), (12.99, 1.9, -20.46), (12.99, 1.0, -20.46), (13.05, 1.9, -20.28), (13.05, 1.0, -20.28), (12.94, 1.9, -20.69), (12.94, 1.0, -20.69), (13.65, 1.9, -21.82), (13.65, 1.0, -21.82), (13.48, 1.9, -22.77), (13.48, 1.0, -22.77), (13.54, 1.9, -22.59), (13.54, 1.0, -22.59), (13.63, 1.9, -22.1), (13.63, 1.0, -22.1), (12.87, 1.9, -21.52), (12.87, 1.0, -21.52), (13.05, 1.9, -22.77), (13.05, 1.0, -22.77), (12.88, 1.9, -21.23), (12.88, 1.0, -21.23), (13.54, 1.9, -20.46), (13.54, 1.0, -20.46), (13.42, 1.9, -22.91), (13.42, 1.0, -22.91), (13.59, 1.9, -20.69), (13.59, 1.0, -20.69), (12.9, 1.9, -20.95), (12.9, 1.0, -20.95), (13.42, 1.9, -20.14), (13.42, 1.0, -20.14), (13.34, 1.9, -20.05), (13.34, 1.0, -20.05), (-1.0, -1.0, 0.0), (1.0, -1.0, 0.0), (0.0, 1.0, 0.0), (1.0, 0.0, 0.0), (0.1205, 0.9927, 0.0), (0.2393, 0.9709, 0.0), (0.3546, 0.935, 0.0), (0.4647, 0.8855, 0.0), (0.5681, 0.823, 0.0), (0.6631, 0.7485, 0.0), (0.7485, 0.6631, 0.0), (0.823, 0.5681, 0.0), (0.8855, 0.4647, 0.0), (0.935, 0.3546, 0.0), (0.9709, 0.2393, 0.0), (0.9927, 0.1205, 0.0), (0.0, 1.0, 0.0), (-1.0, 0.0, 0.0), (-0.1205, 0.9927, 0.0), (-0.2393, 0.9709, 0.0), (-0.3546, 0.935, 0.0), (-0.4647, 0.8855, 0.0), (-0.5681, 0.823, 0.0), (-0.6631, 0.7485, 0.0), (-0.7485, 0.6631, 0.0), (-0.823, 0.5681, 0.0), (-0.8855, 0.4647, 0.0), (-0.935, 0.3546, 0.0), (-0.9709, 0.2393, 0.0), (-0.9927, 0.1205, 0.0), (-1.0, -1.0, 0.0), (1.0, -1.0, 0.0), (-1.0, -1.0, 5.57), (1.0, -1.0, 5.57), (0.0, 1.0, 5.57), (1.0, 0.0, 5.57), (0.1205, 0.9927, 5.57), (0.2393, 0.9709, 5.57), (0.3546, 0.935, 5.57), (0.4647, 0.8855, 5.57), (0.5681, 0.823, 5.57), (0.6631, 0.7485, 5.57), (0.7485, 0.6631, 5.57), (0.823, 0.5681, 5.57), (0.8855, 0.4647, 5.57), (0.935, 0.3546, 5.57), (0.9709, 0.2393, 5.57), (0.9927, 0.1205, 5.57), (0.0, 1.0, 5.57), (-1.0, 0.0, 5.57), (-0.1205, 0.9927, 5.57), (-0.2393, 0.9709, 5.57), (-0.3546, 0.935, 5.57), (-0.4647, 0.8855, 5.57), (-0.5681, 0.823, 5.57), (-0.6631, 0.7485, 5.57), (-0.7485, 0.6631, 5.57), (-0.823, 0.5681, 5.57), (-0.8855, 0.4647, 5.57), (-0.935, 0.3546, 5.57), (-0.9709, 0.2393, 5.57), (-0.9927, 0.1205, 5.57), (-1.0, -1.0, 5.57), (1.0, -1.0, 5.57)], [], [(0, 1, 3, 2), (2, 3, 5, 4), (4, 5, 7, 6), (6, 7, 9, 8), (8, 9, 11, 10), (10, 11, 13, 12), (12, 13, 15, 14), (14, 15, 17, 16), (16, 17, 19, 18), (18, 19, 21, 20), (20, 21, 23, 22), (22, 23, 25, 24), (24, 25, 27, 26), (26, 27, 29, 28), (28, 29, 31, 30), (30, 31, 33, 32), (32, 33, 35, 34), (34, 35, 37, 36), (36, 37, 39, 38), (38, 39, 41, 40), (40, 41, 43, 42), (42, 43, 45, 44), (44, 45, 47, 46), (46, 47, 49, 48), (48, 49, 51, 50), (50, 51, 53, 52), (52, 53, 55, 54), (54, 55, 57, 56), (56, 57, 59, 58), (58, 59, 61, 60), (3, 1, 63, 61, 59, 57, 55, 53, 51, 49, 47, 45, 43, 41, 39, 37, 35, 33, 31, 29, 27, 25, 23, 21, 19, 17, 15, 13, 11, 9, 7, 5), (60, 61, 63, 62), (62, 63, 1, 0), (0, 2, 4, 6, 8, 10, 12, 14, 16, 18, 20, 22, 24, 26, 28, 30, 32, 34, 36, 38, 40, 42, 44, 46, 48, 50, 52, 54, 56, 58, 60, 62), (64, 65, 67, 66), (66, 67, 69, 68), (68, 69, 71, 70), (70, 71, 73, 72), (72, 73, 75, 74), (74, 75, 77, 76), (76, 77, 79, 78), (78, 79, 81, 80), (80, 81, 83, 82), (82, 83, 85, 84), (84, 85, 87, 86), (86, 87, 89, 88), (88, 89, 91, 90), (90, 91, 93, 92), (92, 93, 95, 94), (94, 95, 97, 96), (96, 97, 99, 98), (98, 99, 101, 100), (100, 101, 103, 102), (102, 103, 105, 104), (104, 105, 107, 106), (106, 107, 109, 108), (108, 109, 111, 110), (110, 111, 113, 112), (112, 113, 115, 114), (114, 115, 117, 116), (116, 117, 119, 118), (118, 119, 121, 120), (120, 121, 123, 122), (122, 123, 125, 124), (67, 65, 127, 125, 123, 121, 119, 117, 115, 113, 111, 109, 107, 105, 103, 101, 99, 97, 95, 93, 91, 89, 87, 85, 83, 81, 79, 77, 75, 73, 71, 69), (124, 125, 127, 126), (126, 127, 65, 64), (64, 66, 68, 70, 72, 74, 76, 78, 80, 82, 84, 86, 88, 90, 92, 94, 96, 98, 100, 102, 104, 106, 108, 110, 112, 114, 116, 118, 120, 122, 124, 126), (172, 171, 148, 147), (180, 181, 138, 139), (160, 177, 189, 188, 187, 186, 185, 184, 183, 182, 181, 180, 179, 178, 176, 162, 164, 165, 166, 167, 168, 169, 170, 171, 172, 173, 174, 175, 163, 161), (161, 191, 190, 160), (169, 168, 151, 150), (189, 177, 142, 130), (182, 183, 136, 137), (162, 176, 143, 157), (170, 169, 150, 149), (175, 174, 145, 144), (181, 182, 137, 138), (190, 191, 128, 129), (171, 170, 149, 148), (160, 190, 129, 159), (173, 172, 147, 146), (158, 159, 129, 128), (179, 180, 139, 140), (176, 178, 141, 143), (166, 165, 154, 153), (174, 173, 146, 145), (165, 164, 155, 154), (159, 158, 156, 144, 145, 146, 147, 148, 149, 150, 151, 152, 153, 154, 155, 157, 143, 141, 140, 139, 138, 137, 136, 135, 134, 133, 132, 131, 130, 142), (186, 187, 132, 133), (187, 188, 131, 132), (191, 161, 158, 128), (185, 186, 133, 134), (164, 162, 157, 155), (178, 179, 140, 141), (167, 166, 153, 152), (161, 163, 156, 158), (184, 185, 134, 135), (188, 189, 130, 131), (168, 167, 152, 151), (177, 160, 159, 142), (183, 184, 135, 136), (163, 175, 144, 156), (192, 193, 195, 194), (194, 195, 199, 198), (198, 199, 197, 196), (196, 197, 193, 192), (194, 198, 196, 192), (199, 195, 193, 197), (200, 201, 203, 215, 214, 213, 212, 211, 210, 209, 208, 207, 206, 205, 204, 202, 216, 218, 219, 220, 221, 222, 223, 224, 225, 226, 227, 228, 229, 217), (201, 200, 230, 231), (230, 200, 263, 233), (219, 218, 245, 244), (221, 220, 243, 242), (202, 204, 259, 261), (211, 212, 251, 252), (203, 201, 262, 260), (220, 219, 244, 243), (229, 228, 235, 234), (201, 231, 232, 262), (200, 217, 246, 263), (212, 213, 250, 251), (216, 202, 261, 247), (231, 230, 233, 232), (262, 232, 233, 263), (213, 214, 249, 250), (215, 203, 260, 248), (224, 223, 240, 239), (217, 229, 234, 246), (225, 224, 239, 238), (263, 246, 234, 235, 236, 237, 238, 239, 240, 241, 242, 243, 244, 245, 247, 261, 259, 258, 257, 256, 255, 254, 253, 252, 251, 250, 249, 248, 260, 262), (207, 208, 255, 256), (206, 207, 256, 257), (218, 216, 247, 245), (208, 209, 254, 255), (226, 225, 238, 237), (214, 215, 248, 249), (223, 222, 241, 240), (205, 206, 257, 258), (209, 210, 253, 254), (227, 226, 237, 236), (222, 221, 242, 241), (204, 205, 258, 259), (210, 211, 252, 253), (228, 227, 236, 235), (264, 265, 267, 266), (266, 267, 271, 270), (270, 271, 269, 268), (268, 269, 265, 264), (266, 270, 268, 264), (271, 267, 265, 269), (272, 273, 275, 274), (274, 275, 277, 276), (276, 277, 279, 278), (278, 279, 281, 280), (280, 281, 283, 282), (282, 283, 285, 284), (284, 285, 287, 286), (286, 287, 289, 288), (288, 289, 291, 290), (290, 291, 293, 292), (292, 293, 295, 294), (294, 295, 297, 296), (296, 297, 299, 298), (298, 299, 301, 300), (300, 301, 303, 302), (302, 303, 305, 304), (304, 305, 307, 306), (306, 307, 309, 308), (308, 309, 311, 310), (310, 311, 313, 312), (312, 313, 315, 314), (314, 315, 317, 316), (316, 317, 319, 318), (318, 319, 321, 320), (320, 321, 323, 322), (322, 323, 325, 324), (324, 325, 327, 326), (326, 327, 329, 328), (328, 329, 331, 330), (330, 331, 333, 332), (275, 273, 335, 333, 331, 329, 327, 325, 323, 321, 319, 317, 315, 313, 311, 309, 307, 305, 303, 301, 299, 297, 295, 293, 291, 289, 287, 285, 283, 281, 279, 277), (332, 333, 335, 334), (334, 335, 273, 272), (272, 274, 276, 278, 280, 282, 284, 286, 288, 290, 292, 294, 296, 298, 300, 302, 304, 306, 308, 310, 312, 314, 316, 318, 320, 322, 324, 326, 328, 330, 332, 334), (336, 337, 339, 338), (338, 339, 341, 340), (340, 341, 343, 342), (342, 343, 345, 344), (344, 345, 347, 346), (346, 347, 349, 348), (348, 349, 351, 350), (350, 351, 353, 352), (352, 353, 355, 354), (354, 355, 357, 356), (356, 357, 359, 358), (358, 359, 361, 360), (360, 361, 363, 362), (362, 363, 365, 364), (364, 365, 367, 366), (366, 367, 369, 368), (368, 369, 371, 370), (370, 371, 373, 372), (372, 373, 375, 374), (374, 375, 377, 376), (376, 377, 379, 378), (378, 379, 381, 380), (380, 381, 383, 382), (382, 383, 385, 384), (384, 385, 387, 386), (386, 387, 389, 388), (388, 389, 391, 390), (390, 391, 393, 392), (392, 393, 395, 394), (394, 395, 397, 396), (339, 337, 399, 397, 395, 393, 391, 389, 387, 385, 383, 381, 379, 377, 375, 373, 371, 369, 367, 365, 363, 361, 359, 357, 355, 353, 351, 349, 347, 345, 343, 341), (396, 397, 399, 398), (398, 399, 337, 336), (336, 338, 340, 342, 344, 346, 348, 350, 352, 354, 356, 358, 360, 362, 364, 366, 368, 370, 372, 374, 376, 378, 380, 382, 384, 386, 388, 390, 392, 394, 396, 398), (444, 443, 420, 419), (452, 453, 410, 411), (432, 449, 461, 460, 459, 458, 457, 456, 455, 454, 453, 452, 451, 450, 448, 434, 436, 437, 438, 439, 440, 441, 442, 443, 444, 445, 446, 447, 435, 433), (433, 463, 462, 432), (441, 440, 423, 422), (461, 449, 414, 402), (454, 455, 408, 409), (434, 448, 415, 429), (442, 441, 422, 421), (447, 446, 417, 416), (453, 454, 409, 410), (462, 463, 400, 401), (443, 442, 421, 420), (432, 462, 401, 431), (445, 444, 419, 418), (430, 431, 401, 400), (451, 452, 411, 412), (448, 450, 413, 415), (438, 437, 426, 425), (446, 445, 418, 417), (437, 436, 427, 426), (431, 430, 428, 416, 417, 418, 419, 420, 421, 422, 423, 424, 425, 426, 427, 429, 415, 413, 412, 411, 410, 409, 408, 407, 406, 405, 404, 403, 402, 414), (458, 459, 404, 405), (459, 460, 403, 404), (463, 433, 430, 400), (457, 458, 405, 406), (436, 434, 429, 427), (450, 451, 412, 413), (439, 438, 425, 424), (433, 435, 428, 430), (456, 457, 406, 407), (460, 461, 402, 403), (440, 439, 424, 423), (449, 432, 431, 414), (455, 456, 407, 408), (435, 447, 416, 428), (464, 465, 467, 466), (466, 467, 469, 468), (468, 469, 471, 470), (470, 471, 473, 472), (472, 473, 475, 474), (474, 475, 477, 476), (476, 477, 479, 478), (478, 479, 481, 480), (480, 481, 483, 482), (482, 483, 485, 484), (484, 485, 487, 486), (486, 487, 489, 488), (488, 489, 491, 490), (490, 491, 493, 492), (492, 493, 495, 494), (494, 495, 497, 496), (496, 497, 499, 498), (498, 499, 501, 500), (500, 501, 503, 502), (502, 503, 505, 504), (504, 505, 507, 506), (506, 507, 509, 508), (508, 509, 511, 510), (510, 511, 513, 512), (512, 513, 515, 514), (514, 515, 517, 516), (516, 517, 519, 518), (518, 519, 521, 520), (520, 521, 523, 522), (522, 523, 525, 524), (467, 465, 527, 525, 523, 521, 519, 517, 515, 513, 511, 509, 507, 505, 503, 501, 499, 497, 495, 493, 491, 489, 487, 485, 483, 481, 479, 477, 475, 473, 471, 469), (524, 525, 527, 526), (526, 527, 465, 464), (464, 466, 468, 470, 472, 474, 476, 478, 480, 482, 484, 486, 488, 490, 492, 494, 496, 498, 500, 502, 504, 506, 508, 510, 512, 514, 516, 518, 520, 522, 524, 526), (528, 530, 531, 529), (532, 533, 535, 534), (531, 530, 534, 535), (528, 529, 533, 532), (529, 531, 535, 533), (530, 528, 532, 534), (536, 537, 539, 538), (538, 539, 541, 540), (540, 541, 543, 542), (542, 543, 545, 544), (544, 545, 547, 546), (546, 547, 549, 548), (548, 549, 551, 550), (550, 551, 553, 552), (552, 553, 555, 554), (554, 555, 557, 556), (556, 557, 559, 558), (558, 559, 561, 560), (560, 561, 563, 562), (562, 563, 565, 564), (564, 565, 567, 566), (566, 567, 569, 568), (568, 569, 571, 570), (570, 571, 573, 572), (572, 573, 575, 574), (574, 575, 577, 576), (576, 577, 579, 578), (578, 579, 581, 580), (580, 581, 583, 582), (582, 583, 585, 584), (584, 585, 587, 586), (586, 587, 589, 588), (588, 589, 591, 590), (590, 591, 593, 592), (592, 593, 595, 594), (594, 595, 597, 596), (539, 537, 599, 597, 595, 593, 591, 589, 587, 585, 583, 581, 579, 577, 575, 573, 571, 569, 567, 565, 563, 561, 559, 557, 555, 553, 551, 549, 547, 545, 543, 541), (596, 597, 599, 598), (598, 599, 537, 536), (536, 538, 540, 542, 544, 546, 548, 550, 552, 554, 556, 558, 560, 562, 564, 566, 568, 570, 572, 574, 576, 578, 580, 582, 584, 586, 588, 590, 592, 594, 596, 598), (600, 601, 603, 602), (602, 603, 607, 606), (606, 607, 605, 604), (604, 605, 601, 600), (602, 606, 604, 600), (607, 603, 601, 605), (608, 610, 611, 609), (612, 613, 615, 614), (611, 610, 614, 615), (608, 609, 613, 612), (609, 611, 615, 613), (610, 608, 612, 614), (616, 633, 645, 644, 643, 642, 641, 640, 639, 638, 637, 636, 635, 634, 632, 618, 620, 621, 622, 623, 624, 625, 626, 627, 628, 629, 630, 631, 619, 617), (617, 647, 646, 616), (648, 649, 651, 663, 662, 661, 660, 659, 658, 657, 656, 655, 654, 653, 652, 650, 664, 666, 667, 668, 669, 670, 671, 672, 673, 674, 675, 676, 677, 665), (649, 648, 678, 679), (639, 640, 672, 671), (624, 623, 655, 656), (640, 641, 673, 672), (623, 622, 654, 655), (641, 642, 674, 673), (622, 621, 653, 654), (642, 643, 675, 674), (621, 620, 652, 653), (643, 644, 676, 675), (620, 618, 650, 652), (617, 619, 651, 649), (644, 645, 677, 676), (633, 616, 648, 665), (619, 631, 663, 651), (645, 633, 665, 677), (618, 632, 664, 650), (631, 630, 662, 663), (646, 647, 679, 678), (632, 634, 666, 664), (630, 629, 661, 662), (616, 646, 678, 648), (634, 635, 667, 666), (629, 628, 660, 661), (647, 617, 649, 679), (635, 636, 668, 667), (628, 627, 659, 660), (636, 637, 669, 668), (627, 626, 658, 659), (637, 638, 670, 669), (626, 625, 657, 658), (638, 639, 671, 670), (625, 624, 656, 657), (680, 681, 683, 682), (682, 683, 685, 684), (684, 685, 687, 686), (686, 687, 689, 688), (688, 689, 691, 690), (690, 691, 693, 692), (692, 693, 695, 694), (694, 695, 697, 696), (696, 697, 699, 698), (698, 699, 701, 700), (700, 701, 703, 702), (702, 703, 705, 704), (704, 705, 707, 706), (706, 707, 709, 708), (708, 709, 711, 710), (710, 711, 713, 712), (712, 713, 715, 714), (714, 715, 717, 716), (716, 717, 719, 718), (718, 719, 721, 720), (720, 721, 723, 722), (722, 723, 725, 724), (724, 725, 727, 726), (726, 727, 729, 728), (728, 729, 731, 730), (730, 731, 733, 732), (732, 733, 735, 734), (734, 735, 737, 736), (736, 737, 739, 738), (738, 739, 741, 740), (683, 681, 743, 741, 739, 737, 735, 733, 731, 729, 727, 725, 723, 721, 719, 717, 715, 713, 711, 709, 707, 705, 703, 701, 699, 697, 695, 693, 691, 689, 687, 685), (740, 741, 743, 742), (742, 743, 681, 680), (680, 682, 684, 686, 688, 690, 692, 694, 696, 698, 700, 702, 704, 706, 708, 710, 712, 714, 716, 718, 720, 722, 724, 726, 728, 730, 732, 734, 736, 738, 740, 742), (744, 745, 747, 746), (746, 747, 751, 750), (750, 751, 749, 748), (748, 749, 745, 744), (746, 750, 748, 744), (751, 747, 745, 749), (752, 753, 755, 754), (754, 755, 757, 756), (756, 757, 759, 758), (758, 759, 761, 760), (760, 761, 763, 762), (762, 763, 765, 764), (764, 765, 767, 766), (766, 767, 769, 768), (768, 769, 771, 770), (770, 771, 773, 772), (772, 773, 775, 774), (774, 775, 777, 776), (776, 777, 779, 778), (778, 779, 781, 780), (780, 781, 783, 782), (782, 783, 785, 784), (784, 785, 787, 786), (786, 787, 789, 788), (788, 789, 791, 790), (790, 791, 793, 792), (792, 793, 795, 794), (794, 795, 797, 796), (796, 797, 799, 798), (798, 799, 801, 800), (800, 801, 803, 802), (802, 803, 805, 804), (804, 805, 807, 806), (806, 807, 809, 808), (808, 809, 811, 810), (810, 811, 813, 812), (755, 753, 815, 813, 811, 809, 807, 805, 803, 801, 799, 797, 795, 793, 791, 789, 787, 785, 783, 781, 779, 777, 775, 773, 771, 769, 767, 765, 763, 761, 759, 757), (812, 813, 815, 814), (814, 815, 753, 752), (752, 754, 756, 758, 760, 762, 764, 766, 768, 770, 772, 774, 776, 778, 780, 782, 784, 786, 788, 790, 792, 794, 796, 798, 800, 802, 804, 806, 808, 810, 812, 814), (816, 817, 819, 818), (818, 819, 823, 822), (822, 823, 821, 820), (820, 821, 817, 816), (818, 822, 820, 816), (823, 819, 817, 821), (824, 825, 827, 826), (826, 827, 829, 828), (828, 829, 831, 830), (830, 831, 833, 832), (832, 833, 835, 834), (834, 835, 837, 836), (836, 837, 839, 838), (838, 839, 841, 840), (840, 841, 843, 842), (842, 843, 845, 844), (844, 845, 847, 846), (846, 847, 849, 848), (848, 849, 851, 850), (850, 851, 853, 852), (852, 853, 855, 854), (854, 855, 857, 856), (856, 857, 859, 858), (858, 859, 861, 860), (860, 861, 863, 862), (862, 863, 865, 864), (864, 865, 867, 866), (866, 867, 869, 868), (868, 869, 871, 870), (870, 871, 873, 872), (872, 873, 875, 874), (874, 875, 877, 876), (876, 877, 879, 878), (878, 879, 881, 880), (880, 881, 883, 882), (882, 883, 885, 884), (827, 825, 887, 885, 883, 881, 879, 877, 875, 873, 871, 869, 867, 865, 863, 861, 859, 857, 855, 853, 851, 849, 847, 845, 843, 841, 839, 837, 835, 833, 831, 829), (884, 885, 887, 886), (886, 887, 825, 824), (824, 826, 828, 830, 832, 834, 836, 838, 840, 842, 844, 846, 848, 850, 852, 854, 856, 858, 860, 862, 864, 866, 868, 870, 872, 874, 876, 878, 880, 882, 884, 886), (888, 889, 891, 890), (890, 891, 895, 894), (894, 895, 893, 892), (892, 893, 889, 888), (890, 894, 892, 888), (895, 891, 889, 893), (896, 897, 899, 898), (898, 899, 901, 900), (900, 901, 903, 902), (902, 903, 905, 904), (904, 905, 907, 906), (906, 907, 909, 908), (908, 909, 911, 910), (910, 911, 913, 912), (912, 913, 915, 914), (914, 915, 917, 916), (916, 917, 919, 918), (918, 919, 921, 920), (920, 921, 923, 922), (922, 923, 925, 924), (924, 925, 927, 926), (926, 927, 929, 928), (928, 929, 931, 930), (930, 931, 933, 932), (932, 933, 935, 934), (934, 935, 937, 936), (936, 937, 939, 938), (938, 939, 941, 940), (940, 941, 943, 942), (942, 943, 945, 944), (944, 945, 947, 946), (946, 947, 949, 948), (948, 949, 951, 950), (950, 951, 953, 952), (952, 953, 955, 954), (954, 955, 957, 956), (899, 897, 959, 957, 955, 953, 951, 949, 947, 945, 943, 941, 939, 937, 935, 933, 931, 929, 927, 925, 923, 921, 919, 917, 915, 913, 911, 909, 907, 905, 903, 901), (956, 957, 959, 958), (958, 959, 897, 896), (896, 898, 900, 902, 904, 906, 908, 910, 912, 914, 916, 918, 920, 922, 924, 926, 928, 930, 932, 934, 936, 938, 940, 942, 944, 946, 948, 950, 952, 954, 956, 958), (960, 961, 963, 962), (962, 963, 967, 966), (966, 967, 965, 964), (964, 965, 961, 960), (962, 966, 964, 960), (967, 963, 961, 965), (968, 969, 971, 970), (970, 971, 973, 972), (972, 973, 975, 974), (974, 975, 977, 976), (976, 977, 979, 978), (978, 979, 981, 980), (980, 981, 983, 982), (982, 983, 985, 984), (984, 985, 987, 986), (986, 987, 989, 988), (988, 989, 991, 990), (990, 991, 993, 992), (992, 993, 995, 994), (994, 995, 997, 996), (996, 997, 999, 998), (998, 999, 1001, 1000), (1000, 1001, 1003, 1002), (1002, 1003, 1005, 1004), (1004, 1005, 1007, 1006), (1006, 1007, 1009, 1008), (1008, 1009, 1011, 1010), (1010, 1011, 1013, 1012), (1012, 1013, 1015, 1014), (1014, 1015, 1017, 1016), (1016, 1017, 1019, 1018), (1018, 1019, 1021, 1020), (1020, 1021, 1023, 1022), (1022, 1023, 1025, 1024), (1024, 1025, 1027, 1026), (1026, 1027, 1029, 1028), (971, 969, 1031, 1029, 1027, 1025, 1023, 1021, 1019, 1017, 1015, 1013, 1011, 1009, 1007, 1005, 1003, 1001, 999, 997, 995, 993, 991, 989, 987, 985, 983, 981, 979, 977, 975, 973), (1028, 1029, 1031, 1030), (1030, 1031, 969, 968), (968, 970, 972, 974, 976, 978, 980, 982, 984, 986, 988, 990, 992, 994, 996, 998, 1000, 1002, 1004, 1006, 1008, 1010, 1012, 1014, 1016, 1018, 1020, 1022, 1024, 1026, 1028, 1030), (1032, 1033, 1035, 1034), (1034, 1035, 1039, 1038), (1038, 1039, 1037, 1036), (1036, 1037, 1033, 1032), (1034, 1038, 1036, 1032), (1039, 1035, 1033, 1037), (1040, 1041, 1043, 1042), (1042, 1043, 1045, 1044), (1044, 1045, 1047, 1046), (1046, 1047, 1049, 1048), (1048, 1049, 1051, 1050), (1050, 1051, 1053, 1052), (1052, 1053, 1055, 1054), (1054, 1055, 1057, 1056), (1056, 1057, 1059, 1058), (1058, 1059, 1061, 1060), (1060, 1061, 1063, 1062), (1062, 1063, 1065, 1064), (1064, 1065, 1067, 1066), (1066, 1067, 1069, 1068), (1068, 1069, 1071, 1070), (1070, 1071, 1073, 1072), (1072, 1073, 1075, 1074), (1074, 1075, 1077, 1076), (1076, 1077, 1079, 1078), (1078, 1079, 1081, 1080), (1080, 1081, 1083, 1082), (1082, 1083, 1085, 1084), (1084, 1085, 1087, 1086), (1086, 1087, 1089, 1088), (1088, 1089, 1091, 1090), (1090, 1091, 1093, 1092), (1092, 1093, 1095, 1094), (1094, 1095, 1097, 1096), (1096, 1097, 1099, 1098), (1098, 1099, 1101, 1100), (1043, 1041, 1103, 1101, 1099, 1097, 1095, 1093, 1091, 1089, 1087, 1085, 1083, 1081, 1079, 1077, 1075, 1073, 1071, 1069, 1067, 1065, 1063, 1061, 1059, 1057, 1055, 1053, 1051, 1049, 1047, 1045), (1100, 1101, 1103, 1102), (1102, 1103, 1041, 1040), (1040, 1042, 1044, 1046, 1048, 1050, 1052, 1054, 1056, 1058, 1060, 1062, 1064, 1066, 1068, 1070, 1072, 1074, 1076, 1078, 1080, 1082, 1084, 1086, 1088, 1090, 1092, 1094, 1096, 1098, 1100, 1102), (1104, 1105, 1107, 1106), (1106, 1107, 1111, 1110), (1110, 1111, 1109, 1108), (1108, 1109, 1105, 1104), (1106, 1110, 1108, 1104), (1111, 1107, 1105, 1109), (1112, 1113, 1115, 1114), (1114, 1115, 1117, 1116), (1116, 1117, 1119, 1118), (1118, 1119, 1121, 1120), (1120, 1121, 1123, 1122), (1122, 1123, 1125, 1124), (1124, 1125, 1127, 1126), (1126, 1127, 1129, 1128), (1128, 1129, 1131, 1130), (1130, 1131, 1133, 1132), (1132, 1133, 1135, 1134), (1134, 1135, 1137, 1136), (1136, 1137, 1139, 1138), (1138, 1139, 1141, 1140), (1140, 1141, 1143, 1142), (1142, 1143, 1145, 1144), (1144, 1145, 1147, 1146), (1146, 1147, 1149, 1148), (1148, 1149, 1151, 1150), (1150, 1151, 1153, 1152), (1152, 1153, 1155, 1154), (1154, 1155, 1157, 1156), (1156, 1157, 1159, 1158), (1158, 1159, 1161, 1160), (1160, 1161, 1163, 1162), (1162, 1163, 1165, 1164), (1164, 1165, 1167, 1166), (1166, 1167, 1169, 1168), (1168, 1169, 1171, 1170), (1170, 1171, 1173, 1172), (1115, 1113, 1175, 1173, 1171, 1169, 1167, 1165, 1163, 1161, 1159, 1157, 1155, 1153, 1151, 1149, 1147, 1145, 1143, 1141, 1139, 1137, 1135, 1133, 1131, 1129, 1127, 1125, 1123, 1121, 1119, 1117), (1172, 1173, 1175, 1174), (1174, 1175, 1113, 1112), (1112, 1114, 1116, 1118, 1120, 1122, 1124, 1126, 1128, 1130, 1132, 1134, 1136, 1138, 1140, 1142, 1144, 1146, 1148, 1150, 1152, 1154, 1156, 1158, 1160, 1162, 1164, 1166, 1168, 1170, 1172, 1174), (1176, 1177, 1179, 1178), (1178, 1179, 1183, 1182), (1182, 1183, 1181, 1180), (1180, 1181, 1177, 1176), (1178, 1182, 1180, 1176), (1183, 1179, 1177, 1181), (1184, 1201, 1213, 1212, 1211, 1210, 1209, 1208, 1207, 1206, 1205, 1204, 1203, 1202, 1200, 1186, 1188, 1189, 1190, 1191, 1192, 1193, 1194, 1195, 1196, 1197, 1198, 1199, 1187, 1185), (1185, 1215, 1214, 1184), (1216, 1217, 1219, 1231, 1230, 1229, 1228, 1227, 1226, 1225, 1224, 1223, 1222, 1221, 1220, 1218, 1232, 1234, 1235, 1236, 1237, 1238, 1239, 1240, 1241, 1242, 1243, 1244, 1245, 1233), (1217, 1216, 1246, 1247), (1207, 1208, 1240, 1239), (1192, 1191, 1223, 1224), (1208, 1209, 1241, 1240), (1191, 1190, 1222, 1223), (1209, 1210, 1242, 1241), (1190, 1189, 1221, 1222), (1210, 1211, 1243, 1242), (1189, 1188, 1220, 1221), (1211, 1212, 1244, 1243), (1188, 1186, 1218, 1220), (1185, 1187, 1219, 1217), (1212, 1213, 1245, 1244), (1201, 1184, 1216, 1233), (1187, 1199, 1231, 1219), (1213, 1201, 1233, 1245), (1186, 1200, 1232, 1218), (1199, 1198, 1230, 1231), (1214, 1215, 1247, 1246), (1200, 1202, 1234, 1232), (1198, 1197, 1229, 1230), (1184, 1214, 1246, 1216), (1202, 1203, 1235, 1234), (1197, 1196, 1228, 1229), (1215, 1185, 1217, 1247), (1203, 1204, 1236, 1235), (1196, 1195, 1227, 1228), (1204, 1205, 1237, 1236), (1195, 1194, 1226, 1227), (1205, 1206, 1238, 1237), (1194, 1193, 1225, 1226), (1206, 1207, 1239, 1238), (1193, 1192, 1224, 1225), (1248, 1249, 1251, 1250), (1250, 1251, 1255, 1254), (1254, 1255, 1253, 1252), (1252, 1253, 1249, 1248), (1250, 1254, 1252, 1248), (1255, 1251, 1249, 1253), (1256, 1257, 1258, 1259), (1260, 1263, 1262, 1261), (1256, 1260, 1261, 1257), (1257, 1261, 1262, 1258), (1258, 1262, 1263, 1259), (1260, 1256, 1259, 1263), (1264, 1298, 1294, 1300, 1328, 1324, 1296, 1332, 1334, 1274, 1276, 1278, 1306, 1304, 1308, 1330, 1322, 1318, 1267), (1268, 1271, 1319, 1323, 1331, 1309, 1305, 1307, 1279, 1277, 1275, 1335, 1333, 1297, 1325, 1329, 1301, 1295, 1299), (1264, 1268, 1269, 1265), (1265, 1269, 1270, 1266), (1266, 1270, 1271, 1267), (1268, 1264, 1267, 1271), (1310, 1311, 1299, 1298), (1267, 1318, 1362, 1358, 1364, 1392, 1388, 1360, 1396, 1398, 1338, 1340, 1342, 1370, 1368, 1372, 1394, 1386, 1382), (1314, 1315, 1273, 1272), (1272, 1273, 1317, 1316), (1322, 1323, 1319, 1318), (1294, 1295, 1301, 1300), (1298, 1299, 1295, 1294), (1328, 1329, 1325, 1324), (1274, 1275, 1277, 1276), (1288, 1289, 1291, 1290), (1308, 1309, 1331, 1330), (1290, 1291, 1303, 1302), (1276, 1277, 1279, 1278), (1324, 1325, 1297, 1296), (1320, 1321, 1293, 1292), (1296, 1297, 1333, 1332), (1312, 1313, 1315, 1314), (1306, 1307, 1305, 1304), (1330, 1331, 1323, 1322), (1299, 1311, 1317, 1273, 1315, 1313, 1327, 1303, 1291, 1289, 1293, 1321, 1287, 1283, 1281, 1285, 1319, 1363, 1375, 1381, 1337, 1379, 1377, 1391, 1367, 1355, 1353, 1357, 1385, 1351, 1347, 1345, 1349, 1383, 1271, 1270, 1446, 1450, 1458, 1436, 1432, 1434, 1406, 1404, 1402, 1462, 1460, 1424, 1452, 1456, 1428, 1422, 1426, 1511, 1515, 1523, 1501, 1497, 1499, 1471, 1469, 1467, 1527, 1525, 1489, 1517, 1521, 1493, 1487, 1491, 1269, 1268), (1326, 1327, 1313, 1312), (1286, 1287, 1321, 1320), (1280, 1281, 1283, 1282), (1334, 1335, 1275, 1274), (1300, 1301, 1329, 1328), (1318, 1319, 1285, 1284), (1316, 1317, 1311, 1310), (1292, 1293, 1289, 1288), (1278, 1279, 1307, 1306), (1332, 1333, 1335, 1334), (1302, 1303, 1327, 1326), (1284, 1285, 1281, 1280), (1304, 1305, 1309, 1308), (1282, 1283, 1287, 1286), (1374, 1375, 1363, 1362), (1378, 1379, 1337, 1336), (1336, 1337, 1381, 1380), (1386, 1387, 1383, 1382), (1358, 1359, 1365, 1364), (1362, 1363, 1359, 1358), (1392, 1393, 1389, 1388), (1338, 1339, 1341, 1340), (1352, 1353, 1355, 1354), (1372, 1373, 1395, 1394), (1354, 1355, 1367, 1366), (1340, 1341, 1343, 1342), (1388, 1389, 1361, 1360), (1384, 1385, 1357, 1356), (1271, 1383, 1387, 1395, 1373, 1369, 1371, 1343, 1341, 1339, 1399, 1397, 1361, 1389, 1393, 1365, 1359, 1363, 1319), (1360, 1361, 1397, 1396), (1376, 1377, 1379, 1378), (1370, 1371, 1369, 1368), (1394, 1395, 1387, 1386), (1390, 1391, 1377, 1376), (1350, 1351, 1385, 1384), (1344, 1345, 1347, 1346), (1398, 1399, 1339, 1338), (1364, 1365, 1393, 1392), (1382, 1383, 1349, 1348), (1382, 1348, 1344, 1346, 1350, 1384, 1356, 1352, 1354, 1366, 1390, 1376, 1378, 1336, 1380, 1374, 1362, 1318, 1284, 1280, 1282, 1286, 1320, 1292, 1288, 1290, 1302, 1326, 1312, 1314, 1272, 1316, 1310, 1298, 1264, 1265, 1490, 1486, 1492, 1520, 1516, 1488, 1524, 1526, 1466, 1468, 1470, 1498, 1496, 1500, 1522, 1514, 1510, 1427, 1423, 1429, 1457, 1453, 1425, 1461, 1463, 1403, 1405, 1407, 1435, 1433, 1437, 1459, 1451, 1447, 1266, 1267), (1380, 1381, 1375, 1374), (1356, 1357, 1353, 1352), (1342, 1343, 1371, 1370), (1396, 1397, 1399, 1398), (1366, 1367, 1391, 1390), (1348, 1349, 1345, 1344), (1368, 1369, 1373, 1372), (1346, 1347, 1351, 1350), (1439, 1438, 1426, 1427), (1443, 1442, 1400, 1401), (1401, 1400, 1444, 1445), (1451, 1450, 1446, 1447), (1423, 1422, 1428, 1429), (1427, 1426, 1422, 1423), (1457, 1456, 1452, 1453), (1403, 1402, 1404, 1405), (1417, 1416, 1418, 1419), (1437, 1436, 1458, 1459), (1419, 1418, 1430, 1431), (1405, 1404, 1406, 1407), (1453, 1452, 1424, 1425), (1449, 1448, 1420, 1421), (1269, 1426, 1438, 1444, 1400, 1442, 1440, 1454, 1430, 1418, 1416, 1420, 1448, 1414, 1410, 1408, 1412, 1446, 1270), (1425, 1424, 1460, 1461), (1441, 1440, 1442, 1443), (1435, 1434, 1432, 1433), (1459, 1458, 1450, 1451), (1266, 1447, 1413, 1409, 1411, 1415, 1449, 1421, 1417, 1419, 1431, 1455, 1441, 1443, 1401, 1445, 1439, 1427, 1265), (1455, 1454, 1440, 1441), (1415, 1414, 1448, 1449), (1409, 1408, 1410, 1411), (1463, 1462, 1402, 1403), (1429, 1428, 1456, 1457), (1447, 1446, 1412, 1413), (1445, 1444, 1438, 1439), (1421, 1420, 1416, 1417), (1407, 1406, 1434, 1435), (1461, 1460, 1462, 1463), (1431, 1430, 1454, 1455), (1413, 1412, 1408, 1409), (1433, 1432, 1436, 1437), (1411, 1410, 1414, 1415), (1502, 1503, 1491, 1490), (1506, 1507, 1465, 1464), (1464, 1465, 1509, 1508), (1514, 1515, 1511, 1510), (1486, 1487, 1493, 1492), (1490, 1491, 1487, 1486), (1520, 1521, 1517, 1516), (1466, 1467, 1469, 1468), (1480, 1481, 1483, 1482), (1500, 1501, 1523, 1522), (1482, 1483, 1495, 1494), (1468, 1469, 1471, 1470), (1516, 1517, 1489, 1488), (1512, 1513, 1485, 1484), (1269, 1491, 1503, 1509, 1465, 1507, 1505, 1519, 1495, 1483, 1481, 1485, 1513, 1479, 1475, 1473, 1477, 1511, 1426), (1488, 1489, 1525, 1524), (1504, 1505, 1507, 1506), (1498, 1499, 1497, 1496), (1522, 1523, 1515, 1514), (1427, 1510, 1476, 1472, 1474, 1478, 1512, 1484, 1480, 1482, 1494, 1518, 1504, 1506, 1464, 1508, 1502, 1490, 1265), (1518, 1519, 1505, 1504), (1478, 1479, 1513, 1512), (1472, 1473, 1475, 1474), (1526, 1527, 1467, 1466), (1492, 1493, 1521, 1520), (1510, 1511, 1477, 1476), (1508, 1509, 1503, 1502), (1484, 1485, 1481, 1480), (1470, 1471, 1499, 1498), (1524, 1525, 1527, 1526), (1494, 1495, 1519, 1518), (1476, 1477, 1473, 1472), (1496, 1497, 1501, 1500), (1474, 1475, 1479, 1478), (1528, 1545, 1557, 1556, 1555, 1554, 1553, 1552, 1551, 1550, 1549, 1548, 1547, 1546, 1544, 1530, 1532, 1533, 1534, 1535, 1536, 1537, 1538, 1539, 1540, 1541, 1542, 1543, 1531, 1529), (1529, 1559, 1558, 1528), (1560, 1561, 1563, 1575, 1574, 1573, 1572, 1571, 1570, 1569, 1568, 1567, 1566, 1565, 1564, 1562, 1576, 1578, 1579, 1580, 1581, 1582, 1583, 1584, 1585, 1586, 1587, 1588, 1589, 1577), (1561, 1560, 1590, 1591), (1551, 1552, 1584, 1583), (1536, 1535, 1567, 1568), (1552, 1553, 1585, 1584), (1535, 1534, 1566, 1567), (1553, 1554, 1586, 1585), (1534, 1533, 1565, 1566), (1554, 1555, 1587, 1586), (1533, 1532, 1564, 1565), (1555, 1556, 1588, 1587), (1532, 1530, 1562, 1564), (1529, 1531, 1563, 1561), (1556, 1557, 1589, 1588), (1545, 1528, 1560, 1577), (1531, 1543, 1575, 1563), (1557, 1545, 1577, 1589), (1530, 1544, 1576, 1562), (1543, 1542, 1574, 1575), (1558, 1559, 1591, 1590), (1544, 1546, 1578, 1576), (1542, 1541, 1573, 1574), (1528, 1558, 1590, 1560), (1546, 1547, 1579, 1578), (1541, 1540, 1572, 1573), (1559, 1529, 1561, 1591), (1547, 1548, 1580, 1579), (1540, 1539, 1571, 1572), (1548, 1549, 1581, 1580), (1539, 1538, 1570, 1571), (1549, 1550, 1582, 1581), (1538, 1537, 1569, 1570), (1550, 1551, 1583, 1582), (1537, 1536, 1568, 1569)])
me_plane_007.polygons.foreach_set('use_smooth', [1, 1, 1, 1, 1, 1, 1, 1, 1, 1, 1, 1, 1, 1, 1, 1, 1, 1, 1, 1, 1, 1, 1, 1, 1, 1, 1, 1, 1, 1, 1, 1, 1, 1, 1, 1, 1, 1, 1, 1, 1, 1, 1, 1, 1, 1, 1, 1, 1, 1, 1, 1, 1, 1, 1, 1, 1, 1, 1, 1, 1, 1, 1, 1, 1, 1, 1, 1, 0, 0, 0, 0, 0, 0, 0, 0, 0, 0, 0, 0, 0, 0, 0, 0, 0, 0, 0, 0, 0, 0, 0, 0, 0, 0, 0, 0, 0, 0, 0, 0, 0, 0, 0, 0, 0, 0, 0, 0, 0, 0, 0, 0, 0, 0, 0, 0, 0, 0, 0, 0, 0, 0, 0, 0, 0, 0, 0, 0, 0, 0, 0, 0, 0, 0, 0, 0, 0, 0, 0, 0, 0, 0, 0, 0, 0, 0, 0, 0, 0, 0, 0, 0, 1, 1, 1, 1, 1, 1, 1, 1, 1, 1, 1, 1, 1, 1, 1, 1, 1, 1, 1, 1, 1, 1, 1, 1, 1, 1, 1, 1, 1, 1, 1, 1, 1, 1, 1, 1, 1, 1, 1, 1, 1, 1, 1, 1, 1, 1, 1, 1, 1, 1, 1, 1, 1, 1, 1, 1, 1, 1, 1, 1, 1, 1, 1, 1, 1, 1, 1, 1, 0, 0, 0, 0, 0, 0, 0, 0, 0, 0, 0, 0, 0, 0, 0, 0, 0, 0, 0, 0, 0, 0, 0, 0, 0, 0, 0, 0, 0, 0, 0, 0, 0, 0, 0, 0, 0, 0, 0, 0, 0, 0, 0, 0, 0, 0, 0, 0, 0, 0, 0, 0, 0, 0, 0, 0, 0, 0, 0, 0, 0, 0, 0, 0, 0, 0, 0, 0, 0, 0, 0, 0, 0, 0, 0, 0, 0, 0, 0, 0, 0, 0, 0, 0, 0, 0, 0, 0, 0, 0, 0, 0, 0, 0, 0, 0, 0, 0, 0, 0, 0, 0, 0, 0, 0, 0, 0, 0, 0, 0, 0, 0, 0, 0, 0, 0, 0, 0, 0, 0, 0, 0, 0, 0, 0, 0, 0, 0, 0, 0, 0, 0, 0, 0, 0, 0, 0, 0, 0, 0, 0, 0, 0, 0, 0, 0, 0, 0, 0, 0, 0, 0, 0, 0, 0, 0, 0, 0, 0, 0, 0, 0, 0, 0, 0, 0, 0, 0, 0, 0, 0, 0, 0, 0, 0, 0, 0, 0, 0, 0, 0, 0, 0, 0, 0, 0, 0, 0, 0, 0, 0, 0, 0, 0, 0, 0, 0, 0, 0, 0, 0, 0, 0, 0, 0, 0, 0, 0, 0, 0, 0, 0, 0, 0, 0, 0, 0, 0, 0, 0, 0, 0, 0, 0, 0, 0, 0, 0, 0, 0, 0, 0, 0, 0, 0, 0, 0, 0, 0, 0, 0, 0, 0, 0, 0, 0, 0, 0, 0, 0, 0, 0, 0, 0, 0, 0, 0, 0, 0, 0, 0, 0, 0, 0, 0, 0, 0, 0, 0, 0, 0, 0, 0, 0, 0, 0, 0, 0, 0, 0, 0, 0, 0, 0, 0, 0, 0, 0, 0, 0, 0, 0, 0, 0, 0, 0, 0, 0, 0, 0, 0, 0, 0, 0, 0, 0, 0, 0, 0, 0, 0, 0, 0, 0, 0, 0, 0, 0, 0, 0, 0, 0, 0, 0, 0, 0, 0, 0, 0, 0, 0, 0, 0, 0, 0, 0, 0, 0, 0, 0, 0, 0, 0, 0, 0, 0, 0, 0, 0, 0, 0, 0, 0, 0, 0, 0, 0, 0, 0, 0, 0, 0, 0, 0, 0, 0, 0, 0, 0, 0, 0, 0, 0, 0, 0, 0, 0, 0, 0, 0, 0, 0, 0, 0, 0, 0, 0, 0, 0, 0, 0, 0, 0, 0, 0, 0, 0, 0, 0, 0, 0, 0, 0, 0, 0, 0, 0, 0, 0, 0, 0, 0, 0, 0, 0, 0, 0, 0, 0, 0, 0, 0, 0, 0, 0, 0, 0, 0, 0, 0, 0, 0, 0, 0, 0, 0, 0, 0, 0, 0, 0, 0, 0, 0, 0, 0, 0, 0, 0, 0, 0, 0, 0, 0, 0, 0, 0, 0, 0, 0, 0, 0, 0, 0, 0, 0, 0, 0, 0, 0, 0, 0, 0, 0, 0, 0, 0, 0, 0, 0, 0, 0, 0, 0, 0, 0, 0, 0, 0, 0, 0, 0, 0, 0, 0, 0, 0, 0, 0, 0, 0, 0, 0, 0, 0, 0, 0, 0, 0, 0, 0, 0, 0, 0, 0, 0, 0, 0, 0, 0, 0, 0, 0, 0, 0, 0, 0, 0, 0, 0, 0, 0, 0, 0, 0, 0, 0, 0, 0, 0, 0, 0, 0, 0, 0, 0, 0, 0, 0, 0, 0, 0, 0, 0, 0, 0, 0, 0, 0, 0, 0, 0, 0, 0, 0, 0, 0, 0, 0, 0, 0, 0, 0, 0, 0, 0, 0, 0, 0, 0, 0, 0, 0, 0, 0, 0, 0, 0, 0, 0, 0, 0, 0, 0, 0, 0, 0, 0, 0, 0, 0, 0, 0, 0, 0, 0, 0, 0, 0, 0, 0, 0, 0, 0, 0, 0, 0, 0, 0, 0, 0, 0, 0, 0, 0, 0, 0, 0, 0, 0, 0, 0, 0, 0, 0, 0, 0, 0, 0, 0, 0, 0, 0, 0, 0, 0, 0, 0, 0, 0, 0, 0, 0, 0, 0, 0, 0, 0, 0, 0, 0, 0, 0, 0])
me_plane_007.polygons.foreach_set('material_index', [1, 1, 1, 1, 1, 1, 1, 1, 1, 1, 1, 1, 1, 1, 1, 1, 1, 1, 1, 1, 1, 1, 1, 1, 1, 1, 1, 1, 1, 1, 1, 1, 1, 1, 1, 1, 1, 1, 1, 1, 1, 1, 1, 1, 1, 1, 1, 1, 1, 1, 1, 1, 1, 1, 1, 1, 1, 1, 1, 1, 1, 1, 1, 1, 1, 1, 1, 1, 0, 0, 0, 0, 0, 0, 0, 0, 0, 0, 0, 0, 0, 0, 0, 0, 0, 0, 0, 0, 0, 0, 0, 0, 0, 0, 0, 0, 0, 0, 0, 0, 0, 0, 0, 0, 1, 1, 1, 1, 1, 1, 0, 0, 0, 0, 0, 0, 0, 0, 0, 0, 0, 0, 0, 0, 0, 0, 0, 0, 0, 0, 0, 0, 0, 0, 0, 0, 0, 0, 0, 0, 0, 0, 0, 0, 0, 0, 2, 2, 2, 2, 2, 2, 1, 1, 1, 1, 1, 1, 1, 1, 1, 1, 1, 1, 1, 1, 1, 1, 1, 1, 1, 1, 1, 1, 1, 1, 1, 1, 1, 1, 1, 1, 1, 1, 1, 1, 1, 1, 1, 1, 1, 1, 1, 1, 1, 1, 1, 1, 1, 1, 1, 1, 1, 1, 1, 1, 1, 1, 1, 1, 1, 1, 1, 1, 1, 1, 1, 1, 1, 1, 0, 0, 0, 0, 0, 0, 0, 0, 0, 0, 0, 0, 0, 0, 0, 0, 0, 0, 0, 0, 0, 0, 0, 0, 0, 0, 0, 0, 0, 0, 0, 0, 0, 0, 0, 0, 2, 2, 2, 2, 2, 2, 2, 2, 2, 2, 2, 2, 2, 2, 2, 2, 2, 2, 2, 2, 2, 2, 2, 2, 2, 2, 2, 2, 2, 2, 2, 2, 2, 2, 1, 1, 1, 1, 1, 1, 2, 2, 2, 2, 2, 2, 2, 2, 2, 2, 2, 2, 2, 2, 2, 2, 2, 2, 2, 2, 2, 2, 2, 2, 2, 2, 2, 2, 2, 2, 2, 2, 2, 2, 3, 3, 3, 3, 3, 3, 1, 1, 1, 1, 1, 1, 0, 0, 0, 0, 0, 0, 0, 0, 0, 0, 0, 0, 0, 0, 0, 0, 0, 0, 0, 0, 0, 0, 0, 0, 0, 0, 0, 0, 0, 0, 0, 0, 0, 0, 0, 0, 1, 1, 1, 1, 1, 1, 1, 1, 1, 1, 1, 1, 1, 1, 1, 1, 1, 1, 1, 1, 1, 1, 1, 1, 1, 1, 1, 1, 1, 1, 1, 1, 1, 1, 0, 0, 0, 0, 0, 0, 1, 1, 1, 1, 1, 1, 1, 1, 1, 1, 1, 1, 1, 1, 1, 1, 1, 1, 1, 1, 1, 1, 1, 1, 1, 1, 1, 1, 1, 1, 1, 1, 1, 1, 0, 0, 0, 0, 0, 0, 1, 1, 1, 1, 1, 1, 1, 1, 1, 1, 1, 1, 1, 1, 1, 1, 1, 1, 1, 1, 1, 1, 1, 1, 1, 1, 1, 1, 1, 1, 1, 1, 1, 1, 0, 0, 0, 0, 0, 0, 1, 1, 1, 1, 1, 1, 1, 1, 1, 1, 1, 1, 1, 1, 1, 1, 1, 1, 1, 1, 1, 1, 1, 1, 1, 1, 1, 1, 1, 1, 1, 1, 1, 1, 0, 0, 0, 0, 0, 0, 1, 1, 1, 1, 1, 1, 1, 1, 1, 1, 1, 1, 1, 1, 1, 1, 1, 1, 1, 1, 1, 1, 1, 1, 1, 1, 1, 1, 1, 1, 1, 1, 1, 1, 0, 0, 0, 0, 0, 0, 1, 1, 1, 1, 1, 1, 1, 1, 1, 1, 1, 1, 1, 1, 1, 1, 1, 1, 1, 1, 1, 1, 1, 1, 1, 1, 1, 1, 1, 1, 1, 1, 1, 1, 0, 0, 0, 0, 0, 0, 1, 1, 1, 1, 1, 1, 1, 1, 1, 1, 1, 1, 1, 1, 1, 1, 1, 1, 1, 1, 1, 1, 1, 1, 1, 1, 1, 1, 1, 1, 1, 1, 1, 1, 0, 0, 0, 0, 0, 0, 0, 0, 0, 0, 0, 0, 0, 0, 0, 0, 0, 0, 0, 0, 0, 0, 0, 0, 0, 0, 0, 0, 0, 0, 0, 0, 0, 0, 0, 0, 0, 0, 0, 0, 0, 0, 1, 1, 1, 1, 1, 1, 4, 4, 4, 4, 4, 4, 5, 5, 5, 5, 5, 5, 5, 5, 5, 5, 5, 5, 5, 5, 5, 5, 5, 5, 5, 5, 5, 5, 5, 5, 5, 5, 5, 5, 5, 5, 5, 5, 5, 5, 5, 5, 5, 5, 5, 5, 5, 5, 5, 5, 5, 5, 5, 5, 5, 5, 5, 5, 5, 5, 5, 5, 5, 5, 5, 5, 5, 5, 5, 5, 5, 5, 5, 5, 5, 5, 5, 5, 5, 5, 5, 5, 5, 5, 5, 5, 5, 5, 5, 5, 5, 5, 5, 5, 5, 5, 5, 5, 5, 5, 5, 5, 5, 5, 5, 5, 5, 5, 5, 5, 5, 5, 5, 5, 5, 5, 5, 5, 5, 5, 5, 5, 5, 5, 5, 5, 5, 5, 5, 5, 5, 5, 5, 5, 5, 5, 5, 5, 5, 5, 5, 5, 5, 5, 5, 5, 5, 5, 0, 0, 0, 0, 0, 0, 0, 0, 0, 0, 0, 0, 0, 0, 0, 0, 0, 0, 0, 0, 0, 0, 0, 0, 0, 0, 0, 0, 0, 0, 0, 0, 0, 0, 0, 0])
me_plane_007.materials.append(mat_aluminum)
me_plane_007.materials.append(mat_gpio_pins)
me_plane_007.materials.append(mat_pcb)
me_plane_007.materials.append(mat_perfboard)
me_plane_007.materials.append(mat_joy_bonnet_pcb)
me_plane_007.materials.append(mat_pi_zero_pcb)
me_plane_007.use_remesh_preserve_volume = False
me_plane_007.use_remesh_preserve_attributes = False
me_plane_007.use_mirror_vertex_groups = False
me_plane_007.update()

# ---- objects
ob_lamp = bpy.data.objects.new('Lamp', light_lamp)
ob_camera = bpy.data.objects.new('Camera', cam_camera)
ob_pcb_hole = bpy.data.objects.new('PCB_Hole', me_cylinder)
ob_pi_zero = bpy.data.objects.new('PI_ZERO', me_plane_007)

# ---- transforms, parenting, visibility, modifiers, constraints
ob_lamp.location = (4.076, 1.005, 29.58)
ob_lamp.rotation_euler = (0.6503, 0.05522, 1.866)
ob_lamp.lock_rotations_4d = False
ob_lamp.empty_display_type = 'ARROWS'
ob_lamp.color = (0.0, 0.0, 0.0, 0.0)
ob_lamp.lineart.crease_threshold = 0.0
ob_camera.location = (89.2, -79.56, 96.19)
ob_camera.rotation_euler = (0.8783, -4.739e-07, 0.8009)
ob_camera.lock_rotations_4d = False
ob_camera.empty_display_type = 'ARROWS'
ob_camera.color = (0.0, 0.0, 0.0, 0.0)
ob_camera.display_type = 'WIRE'
ob_camera.lineart.crease_threshold = 0.0
ob_pcb_hole.location = (28.68, -11.58, -0.3195)
ob_pcb_hole.scale = (1.5, 1.5, 2.629)
ob_pcb_hole.hide_viewport = True
ob_pcb_hole.hide_render = True
ob_pcb_hole.lineart.crease_threshold = 0.0
ob_pi_zero.location = (-21.92, 9.944, 2.175)
ob_pi_zero.rotation_euler = (1.571, -3.142, 3.142)
ob_pi_zero.scale = (3.815, 1.5, 1.0)
ob_pi_zero.lineart.crease_threshold = 0.0

# ---- collection membership
col_collection_1.objects.link(ob_lamp)
col_collection_1.objects.link(ob_camera)
col_collection_1.objects.link(ob_pcb_hole)
col_collection_1.objects.link(ob_pi_zero)

# ---- scene / render settings (as saved in the file)
scene.camera = ob_camera
scene.frame_start = 1; scene.frame_end = 250; scene.frame_set(1)
scene.render.engine = 'BLENDER_EEVEE_NEXT'
scene.render.resolution_percentage = 50
scene.render.dither_intensity = 0.0
scene.cycles.use_denoising = False
scene.cycles.samples = 128
scene.cycles.sampling_pattern = 'TABULATED_SOBOL'
scene.cycles.light_sampling_threshold = 0.0
scene.cycles.use_adaptive_sampling = False
scene.cycles.use_light_tree = False
scene.cycles.blur_glossy = 0.0
scene.cycles.sample_clamp_indirect = 0.0
scene.view_settings.view_transform = 'Standard'
bpy.context.view_layer.update()
